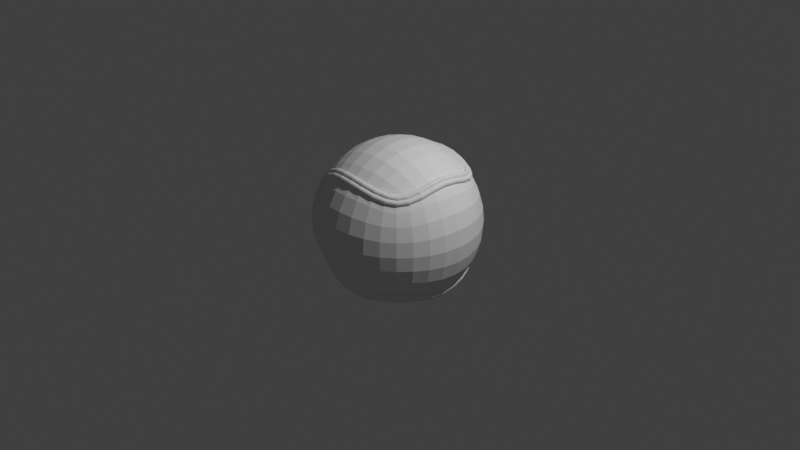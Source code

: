 # Source: ball.blend  (saved by Blender 3.0.42; exported with 4.5.12 LTS)
import bpy
from mathutils import Matrix  # noqa: F401  (used for matrix-valued properties, if any)

bpy.ops.wm.read_factory_settings(use_empty=True)
scene = bpy.context.scene
scene.name = 'Scene'

# ---- collections
col_collection = bpy.data.collections.new('Collection'); scene.collection.children.link(col_collection)

# ---- world
world_world = bpy.data.worlds.new('World'); scene.world = world_world
world_world.use_nodes = True; world_world.node_tree.nodes.clear()
_N = world_world.node_tree.nodes; _L = world_world.node_tree.links
n0 = _N.new('ShaderNodeOutputWorld'); n0.name = 'World Output'; n0.location = (300, 300)
n1 = _N.new('ShaderNodeBackground'); n1.name = 'Background'; n1.location = (10, 300)
n1.inputs[0].default_value = (0.05088, 0.05088, 0.05088, 1.0)
_L.new(n1.outputs[0], n0.inputs[0])
n0.is_active_output = True
world_world.color = (0.05088, 0.05088, 0.05088)
world_world.use_sun_shadow = False
world_world.sun_shadow_jitter_overblur = 0.0

# ---- cameras
cam_camera = bpy.data.cameras.new('Camera')
cam_camera.clip_end = 100.0
cam_camera.ortho_scale = 7.314

# ---- lights
light_light = bpy.data.lights.new('Light', 'POINT')
light_light.transmission_factor = 0.0
light_light.energy = 1000.0
light_light.shadow_soft_size = 0.1
light_light.shadow_maximum_resolution = 0.006
light_light.use_absolute_resolution = True

# ---- meshes
me_cubo = bpy.data.meshes.new('Cubo')
me_cubo.from_pydata([(-0.5294, 0.4144, -0.5294), (-0.5682, 0.2942, -0.5682), (-0.5954, 0.1523, -0.5954), (-0.6051, 3.798e-09, -0.6051), (-0.5954, -0.1523, -0.5954), (-0.5682, -0.2942, -0.5682), (-0.5294, -0.4144, -0.5294), (-0.5294, -0.4144, 0.5294), (-0.5682, -0.2942, 0.5682), (-0.5954, -0.1523, 0.5954), (-0.6051, -3.597e-09, 0.6051), (-0.5954, 0.1523, 0.5954), (-0.5682, 0.2942, 0.5682), (-0.5294, 0.4144, 0.5294), (0.5297, 0.5297, 0.4146), (0.5686, 0.5686, 0.2944), (0.5958, 0.5958, 0.1524), (0.6055, 0.6055, -1.335e-08), (0.5958, 0.5958, -0.1524), (0.5686, 0.5686, -0.2944), (0.5297, 0.5297, -0.4146), (0.5297, -0.5297, 0.4146), (0.5686, -0.5686, 0.2944), (0.5958, -0.5958, 0.1524), (0.6055, -0.6055, -1.335e-08), (0.5958, -0.5958, -0.1524), (0.5686, -0.5686, -0.2944), (0.5297, -0.5297, -0.4146), (-0.605, -0.4279, -0.4279), (-0.6605, -0.4528, -0.3013), (-0.6959, -0.4729, -0.1556), (-0.7079, -0.4806, -9.878e-09), (-0.6959, -0.4729, 0.1556), (-0.6605, -0.4528, 0.3013), (-0.605, -0.4279, 0.4279), (-0.6605, -0.3013, -0.4528), (-0.7294, -0.3163, -0.3163), (-0.7725, -0.3298, -0.1628), (-0.7871, -0.3354, 5.007e-09), (-0.7725, -0.3298, 0.1628), (-0.7294, -0.3163, 0.3163), (-0.6605, -0.3013, 0.4528), (-0.6959, -0.1556, -0.4729), (-0.7725, -0.1628, -0.3298), (-0.8212, -0.1697, -0.1697), (-0.8379, -0.1728, 2.479e-08), (-0.8212, -0.1697, 0.1697), (-0.7725, -0.1628, 0.3298), (-0.6959, -0.1556, 0.4729), (-0.7079, 8.432e-09, -0.4806), (-0.7871, 7.69e-09, -0.3354), (-0.8379, -1.327e-08, -0.1728), (-0.8556, -1.976e-08, 3.577e-08), (-0.8379, -1.717e-08, 0.1728), (-0.7871, -8.248e-09, 0.3354), (-0.7079, -6.193e-09, 0.4806), (-0.6959, 0.1556, -0.4729), (-0.7725, 0.1628, -0.3298), (-0.8212, 0.1697, -0.1697), (-0.8379, 0.1728, 3.401e-08), (-0.8212, 0.1697, 0.1697), (-0.7725, 0.1628, 0.3298), (-0.6959, 0.1556, 0.4729), (-0.6605, 0.3013, -0.4528), (-0.7294, 0.3163, -0.3163), (-0.7725, 0.3298, -0.1628), (-0.7871, 0.3354, 2.188e-08), (-0.7725, 0.3298, 0.1628), (-0.7294, 0.3163, 0.3163), (-0.6605, 0.3013, 0.4528), (-0.605, 0.4279, -0.4279), (-0.6605, 0.4528, -0.3013), (-0.6959, 0.4729, -0.1556), (-0.7079, 0.4806, -1.171e-09), (-0.6959, 0.4729, 0.1556), (-0.6605, 0.4528, 0.3013), (-0.605, 0.4279, 0.4279), (-0.4279, 0.6051, -0.4279), (-0.4529, 0.6606, -0.3014), (-0.473, 0.696, -0.1556), (-0.4807, 0.708, -1.339e-08), (-0.473, 0.696, 0.1556), (-0.4529, 0.6606, 0.3014), (-0.4279, 0.605, 0.4279), (-0.3014, 0.6607, -0.4529), (-0.3164, 0.7295, -0.3164), (-0.3299, 0.7727, -0.1628), (-0.3355, 0.7873, 1.667e-09), (-0.3299, 0.7727, 0.1628), (-0.3164, 0.7295, 0.3164), (-0.3014, 0.6607, 0.4529), (-0.1557, 0.6961, -0.4731), (-0.1628, 0.7728, -0.3299), (-0.1698, 0.8215, -0.1698), (-0.1728, 0.8383, 2.151e-08), (-0.1698, 0.8215, 0.1698), (-0.1628, 0.7728, 0.3299), (-0.1557, 0.6961, 0.4731), (1.06e-06, 0.7082, -0.4808), (-2.995e-06, 0.7875, -0.3355), (-6.725e-06, 0.8383, -0.1729), (-8.206e-06, 0.856, 3.563e-08), (-6.734e-06, 0.8383, 0.1729), (-3.025e-06, 0.7875, 0.3355), (1.032e-06, 0.7082, 0.4808), (0.1557, 0.6962, -0.4732), (0.1629, 0.7729, -0.33), (0.1698, 0.8217, -0.1698), (0.1729, 0.8384, 3.307e-08), (0.1698, 0.8217, 0.1698), (0.1629, 0.7729, 0.33), (0.1557, 0.6962, 0.4732), (0.3015, 0.6609, -0.4531), (0.3165, 0.7298, -0.3165), (0.33, 0.773, -0.1629), (0.3356, 0.7876, 1.916e-08), (0.33, 0.773, 0.1629), (0.3165, 0.7298, 0.3165), (0.3015, 0.6609, 0.4531), (0.4281, 0.6053, -0.4281), (0.4531, 0.6609, -0.3015), (0.4732, 0.6963, -0.1557), (0.4809, 0.7084, -1.963e-09), (0.4732, 0.6963, 0.1557), (0.4531, 0.6609, 0.3015), (0.4281, 0.6053, 0.4281), (0.6054, 0.4282, -0.4282), (0.661, 0.4532, -0.3016), (0.6964, 0.4733, -0.1557), (0.7085, 0.481, -1.233e-08), (0.6964, 0.4733, 0.1557), (0.661, 0.4532, 0.3016), (0.6054, 0.4282, 0.4282), (0.661, 0.3016, -0.4532), (0.73, 0.3166, -0.3166), (0.7732, 0.3301, -0.1629), (0.7878, 0.3357, 2.686e-09), (0.7732, 0.3301, 0.1629), (0.73, 0.3166, 0.3166), (0.661, 0.3016, 0.4532), (0.6964, 0.1557, -0.4733), (0.7732, 0.1629, -0.3301), (0.822, 0.1699, -0.1699), (0.8387, 0.1729, 2.256e-08), (0.822, 0.1699, 0.1699), (0.7732, 0.1629, 0.3301), (0.6964, 0.1557, 0.4733), (0.7085, -2.324e-08, -0.481), (0.7878, -3.207e-08, -0.3357), (0.8387, -2.561e-08, -0.1729), (0.8564, -2.112e-08, 3.738e-08), (0.8387, -1.236e-08, 0.1729), (0.7878, 2.653e-09, 0.3357), (0.7085, 8.01e-09, 0.481), (0.6964, -0.1557, -0.4733), (0.7732, -0.1629, -0.3301), (0.822, -0.1699, -0.1699), (0.8387, -0.1729, 3.558e-08), (0.822, -0.1699, 0.1699), (0.7732, -0.1629, 0.3301), (0.6964, -0.1557, 0.4733), (0.661, -0.3016, -0.4532), (0.73, -0.3166, -0.3166), (0.7732, -0.3301, -0.1629), (0.7878, -0.3357, 1.958e-08), (0.7732, -0.3301, 0.1629), (0.73, -0.3166, 0.3166), (0.661, -0.3016, 0.4532), (0.6054, -0.4282, -0.4282), (0.661, -0.4532, -0.3016), (0.6964, -0.4733, -0.1557), (0.7085, -0.481, 9.891e-11), (0.6964, -0.4733, 0.1557), (0.661, -0.4532, 0.3016), (0.6054, -0.4282, 0.4282), (0.4281, -0.6053, -0.4281), (0.4531, -0.6609, -0.3015), (0.4732, -0.6963, -0.1557), (0.4809, -0.7084, -1.253e-08), (0.4732, -0.6963, 0.1557), (0.4531, -0.6609, 0.3015), (0.4281, -0.6053, 0.4281), (0.3015, -0.6609, -0.4531), (0.3165, -0.7298, -0.3165), (0.33, -0.773, -0.1629), (0.3356, -0.7876, 2.275e-09), (0.33, -0.773, 0.1629), (0.3165, -0.7298, 0.3165), (0.3015, -0.6609, 0.4531), (0.1557, -0.6962, -0.4732), (0.1629, -0.7729, -0.33), (0.1698, -0.8217, -0.1698), (0.1729, -0.8384, 2.183e-08), (0.1698, -0.8217, 0.1698), (0.1629, -0.7729, 0.33), (0.1557, -0.6962, 0.4732), (1.02e-06, -0.7082, -0.4808), (-3.045e-06, -0.7875, -0.3355), (-6.755e-06, -0.8383, -0.1729), (-8.225e-06, -0.856, 3.563e-08), (-6.745e-06, -0.8383, 0.1729), (-3.014e-06, -0.7875, 0.3355), (1.047e-06, -0.7082, 0.4808), (-0.1557, -0.6961, -0.4731), (-0.1628, -0.7728, -0.3299), (-0.1698, -0.8215, -0.1698), (-0.1728, -0.8383, 3.274e-08), (-0.1698, -0.8215, 0.1698), (-0.1628, -0.7728, 0.3299), (-0.1557, -0.6961, 0.4731), (-0.3014, -0.6607, -0.4529), (-0.3164, -0.7295, -0.3164), (-0.3299, -0.7727, -0.1628), (-0.3355, -0.7873, 1.855e-08), (-0.3299, -0.7727, 0.1628), (-0.3164, -0.7295, 0.3164), (-0.3014, -0.6607, 0.4529), (-0.4279, -0.6051, -0.4279), (-0.4529, -0.6606, -0.3014), (-0.473, -0.696, -0.1556), (-0.4807, -0.708, -2.71e-09), (-0.473, -0.696, 0.1556), (-0.4529, -0.6606, 0.3014), (-0.4311, -0.6199, 0.4093), (-0.4279, 0.4279, -0.6051), (-0.3014, 0.4529, -0.6607), (-0.1557, 0.4731, -0.6961), (1.036e-06, 0.4808, -0.7082), (0.1557, 0.4732, -0.6962), (0.3015, 0.4531, -0.6609), (0.4281, 0.4281, -0.6053), (-0.4529, 0.3014, -0.6606), (-0.3164, 0.3164, -0.7295), (-0.1628, 0.3299, -0.7728), (-3.028e-06, 0.3355, -0.7875), (0.1629, 0.33, -0.7729), (0.3165, 0.3165, -0.7298), (0.4531, 0.3015, -0.6609), (-0.473, 0.1556, -0.696), (-0.3299, 0.1628, -0.7727), (-0.1698, 0.1698, -0.8215), (-6.75e-06, 0.1729, -0.8383), (0.1698, 0.1698, -0.8217), (0.33, 0.1629, -0.773), (0.4733, 0.1557, -0.6963), (-0.4807, -9.96e-09, -0.708), (-0.3355, -1.679e-08, -0.7873), (-0.1728, -1.402e-08, -0.8383), (-8.216e-06, -1.332e-08, -0.856), (0.1729, -8.419e-09, -0.8384), (0.3356, -1e-09, -0.7876), (0.4809, -3.093e-09, -0.7084), (-0.473, -0.1556, -0.696), (-0.3299, -0.1628, -0.7727), (-0.1698, -0.1698, -0.8215), (-6.731e-06, -0.1729, -0.8383), (0.1698, -0.1698, -0.8217), (0.33, -0.1629, -0.773), (0.4733, -0.1557, -0.6963), (-0.4529, -0.3014, -0.6606), (-0.3164, -0.3164, -0.7295), (-0.1628, -0.3299, -0.7728), (-3.008e-06, -0.3355, -0.7875), (0.1629, -0.33, -0.7729), (0.3165, -0.3165, -0.7298), (0.4531, -0.3015, -0.6609), (-0.4279, -0.4279, -0.6051), (-0.3014, -0.4529, -0.6607), (-0.1557, -0.4731, -0.6961), (1.039e-06, -0.4808, -0.7082), (0.1557, -0.4732, -0.6962), (0.3015, -0.4531, -0.6609), (0.4281, -0.4281, -0.6053), (0.4281, 0.4281, 0.6053), (0.3015, 0.4531, 0.6609), (0.1557, 0.4732, 0.6962), (1.041e-06, 0.4808, 0.7082), (-0.1557, 0.4731, 0.6961), (-0.3014, 0.4529, 0.6607), (-0.4279, 0.4279, 0.605), (0.4531, 0.3015, 0.6609), (0.3165, 0.3165, 0.7298), (0.1629, 0.33, 0.7729), (-3.008e-06, 0.3355, 0.7875), (-0.1628, 0.3299, 0.7728), (-0.3164, 0.3164, 0.7295), (-0.4529, 0.3014, 0.6606), (0.4732, 0.1557, 0.6963), (0.33, 0.1629, 0.773), (0.1698, 0.1698, 0.8217), (-6.73e-06, 0.1729, 0.8383), (-0.1698, 0.1698, 0.8215), (-0.3299, 0.1628, 0.7727), (-0.473, 0.1556, 0.696), (0.4809, -1.204e-08, 0.7084), (0.3356, -2.445e-08, 0.7876), (0.1729, -2.557e-08, 0.8384), (-8.216e-06, -2.186e-08, 0.856), (-0.1728, -1.402e-08, 0.8383), (-0.3355, -8.485e-10, 0.7873), (-0.4807, -2.877e-09, 0.708), (0.4732, -0.1557, 0.6963), (0.33, -0.1629, 0.773), (0.1698, -0.1698, 0.8217), (-6.75e-06, -0.1729, 0.8383), (-0.1698, -0.1698, 0.8215), (-0.3299, -0.1628, 0.7727), (-0.473, -0.1556, 0.696), (0.4531, -0.3015, 0.6609), (0.3165, -0.3165, 0.7298), (0.1629, -0.33, 0.7729), (-3.036e-06, -0.3355, 0.7875), (-0.1628, -0.3299, 0.7728), (-0.3164, -0.3164, 0.7295), (-0.4529, -0.3014, 0.6606), (0.4281, -0.4281, 0.6053), (0.3015, -0.4531, 0.6609), (0.1557, -0.4732, 0.6962), (1.036e-06, -0.4808, 0.7082), (-0.1557, -0.4731, 0.6961), (-0.3014, -0.4529, 0.6607), (-0.4279, -0.4279, 0.605), (-0.4568, -0.5606, -0.4575), (-0.5031, -0.4761, -0.5024), (-0.4568, -0.5607, 0.4575), (-0.5031, -0.4762, 0.5024), (-0.4568, 0.5607, -0.4575), (-0.5031, 0.4762, -0.5024), (-0.4568, 0.5607, 0.4575), (-0.5031, 0.4762, 0.5024), (0.457, -0.4577, -0.561), (0.5034, -0.5027, -0.4765), (0.457, -0.4577, 0.561), (0.5034, -0.5027, 0.4765), (0.457, 0.4577, -0.561), (0.5034, 0.5027, -0.4765), (0.457, 0.4577, 0.561), (0.5034, 0.5027, 0.4765), (-0.4948, -0.5688, -0.4049), (-0.5751, -0.487, -0.4053), (-0.54, -0.6015, -0.281), (-0.6193, -0.5184, -0.2827), (-0.5556, -0.6346, -0.144), (-0.6367, -0.5533, -0.1438), (-0.5579, -0.6488, 2.21e-06), (-0.6397, -0.5682, 2.373e-06), (-0.5557, -0.6346, 0.144), (-0.6367, -0.5533, 0.1438), (-0.5399, -0.6015, 0.2809), (-0.6192, -0.5185, 0.2827), (-0.4947, -0.5689, 0.4048), (-0.5751, -0.4871, 0.4052), (-0.4947, 0.5689, 0.4048), (-0.5751, 0.4871, 0.4052), (-0.5399, 0.6015, 0.2809), (-0.6192, 0.5185, 0.2827), (-0.5557, 0.6346, 0.144), (-0.6367, 0.5533, 0.1438), (-0.5579, 0.6488, -6.517e-09), (-0.6398, 0.5682, -1.987e-09), (-0.5557, 0.6346, -0.144), (-0.6367, 0.5533, -0.1438), (-0.5399, 0.6015, -0.2809), (-0.6192, 0.5185, -0.2827), (-0.4947, 0.5689, -0.4048), (-0.5751, 0.4871, -0.4052), (0.405, 0.4948, -0.5694), (0.4055, 0.5748, -0.4881), (0.2802, 0.5435, -0.5992), (0.283, 0.6217, -0.5161), (0.1434, 0.5639, -0.6279), (0.1443, 0.6435, -0.5458), (8.274e-07, 0.5635, -0.6443), (8.36e-07, 0.6443, -0.5635), (-0.1443, 0.5458, -0.6433), (-0.1434, 0.6278, -0.5638), (-0.2829, 0.5159, -0.6215), (-0.2802, 0.599, -0.5433), (-0.4053, 0.4879, -0.5745), (-0.4048, 0.5691, -0.4946), (-0.4053, 0.4879, 0.5745), (-0.4048, 0.5691, 0.4946), (-0.2829, 0.5159, 0.6215), (-0.2802, 0.599, 0.5433), (-0.1443, 0.5458, 0.6433), (-0.1434, 0.6278, 0.5638), (8.204e-07, 0.5635, 0.6443), (8.171e-07, 0.6443, 0.5635), (0.1434, 0.5639, 0.6279), (0.1443, 0.6435, 0.5458), (0.2802, 0.5435, 0.5992), (0.283, 0.6217, 0.5161), (0.405, 0.4948, 0.5694), (0.4055, 0.5748, 0.4881), (0.495, -0.4051, -0.5693), (0.5755, -0.4055, -0.4875), (0.5403, -0.2811, -0.6019), (0.6197, -0.2829, -0.5188), (0.556, -0.1441, -0.635), (0.6371, -0.1439, -0.5537), (0.5583, -2.696e-07, -0.6492), (0.6402, -2.962e-07, -0.5686), (0.556, 0.1441, -0.635), (0.6371, 0.1439, -0.5537), (0.5403, 0.2811, -0.6019), (0.6197, 0.2829, -0.5188), (0.495, 0.4051, -0.5693), (0.5755, 0.4055, -0.4875), (0.495, 0.4051, 0.5693), (0.5754, 0.4055, 0.4875), (0.5403, 0.2811, 0.6019), (0.6197, 0.2829, 0.5188), (0.556, 0.1441, 0.635), (0.6371, 0.1439, 0.5537), (0.5583, 1.716e-09, 0.6492), (0.6402, 9.472e-09, 0.5686), (0.556, -0.1441, 0.635), (0.6371, -0.1439, 0.5537), (0.5403, -0.2811, 0.6019), (0.6197, -0.2829, 0.5188), (0.495, -0.4051, 0.5693), (0.5754, -0.4055, 0.4875), (-0.4052, -0.4879, -0.5745), (-0.4047, -0.5691, -0.4946), (-0.2829, -0.516, -0.6215), (-0.2801, -0.599, -0.5433), (-0.1443, -0.5458, -0.6433), (-0.1434, -0.6278, -0.5638), (2.711e-06, -0.5635, -0.6443), (2.704e-06, -0.6443, -0.5635), (0.1434, -0.5639, -0.6279), (0.1444, -0.6434, -0.5459), (0.2802, -0.5435, -0.5992), (0.283, -0.6217, -0.5161), (0.405, -0.4948, -0.5694), (0.4055, -0.5748, -0.4881), (0.405, -0.4948, 0.5694), (0.4055, -0.5748, 0.4881), (0.2802, -0.5435, 0.5992), (0.283, -0.6217, 0.5161), (0.1434, -0.5639, 0.6279), (0.1443, -0.6435, 0.5458), (7.502e-07, -0.5635, 0.6443), (7.54e-07, -0.6443, 0.5635), (-0.1443, -0.5458, 0.6433), (-0.1434, -0.6278, 0.5638), (-0.2829, -0.5159, 0.6215), (-0.2802, -0.599, 0.5433), (-0.4053, -0.4879, 0.5745), (-0.4048, -0.5691, 0.4946), (-0.4056, -0.5506, 0.5145), (-0.4059, -0.5155, 0.5494), (-0.2826, -0.5442, 0.597), (-0.2813, -0.58, 0.563), (-0.1443, -0.5738, 0.6184), (-0.1438, -0.6091, 0.5839), (7.011e-08, -0.6259, 0.5839), (-7.381e-08, -0.5912, 0.619), (0.144, -0.5912, 0.6021), (0.1444, -0.6254, 0.5665), (0.2817, -0.5703, 0.573), (0.2828, -0.6039, 0.5369), (0.406, -0.5565, 0.5084), (0.4059, -0.522, 0.5439), (0.4059, -0.522, -0.5439), (0.406, -0.5565, -0.5084), (0.2828, -0.6039, -0.5369), (0.2817, -0.5703, -0.573), (0.144, -0.5912, -0.6021), (0.1444, -0.6254, -0.5665), (1.888e-06, -0.5912, -0.619), (2.026e-06, -0.6259, -0.5839), (-0.1438, -0.6091, -0.5839), (-0.1443, -0.5739, -0.6184), (-0.2825, -0.5443, -0.597), (-0.2812, -0.58, -0.563), (-0.4059, -0.5155, -0.5494), (-0.4055, -0.5506, -0.5146), (0.4934, -0.493, 0.4966), (0.4729, -0.4731, 0.5345), (0.5224, -0.406, 0.5435), (0.5571, -0.406, 0.5079), (0.6016, -0.2829, 0.5396), (0.5675, -0.2823, 0.5757), (0.5838, -0.1443, 0.6095), (0.6186, -0.1442, 0.5742), (0.5864, 3.5e-09, 0.624), (0.6215, 6.977e-09, 0.589), (0.6186, 0.1442, 0.5742), (0.5838, 0.1443, 0.6095), (0.5675, 0.2823, 0.5757), (0.6016, 0.2829, 0.5396), (0.5224, 0.406, 0.5435), (0.5571, 0.406, 0.5079), (0.5224, 0.406, -0.5435), (0.5571, 0.406, -0.5079), (0.5675, 0.2823, -0.5757), (0.6016, 0.2829, -0.5396), (0.6186, 0.1442, -0.5742), (0.5838, 0.1443, -0.6095), (0.5864, -2.797e-07, -0.624), (0.6215, -2.909e-07, -0.589), (0.5838, -0.1443, -0.6095), (0.6186, -0.1442, -0.5742), (0.6016, -0.2829, -0.5396), (0.5675, -0.2823, -0.5757), (0.5224, -0.406, -0.5435), (0.5571, -0.406, -0.5079), (0.4934, -0.493, -0.4966), (0.4729, -0.4731, -0.5345), (0.4729, 0.4731, 0.5345), (0.4934, 0.493, 0.4966), (0.406, 0.5565, 0.5084), (0.4059, 0.522, 0.5439), (0.2817, 0.5703, 0.573), (0.2828, 0.6039, 0.5369), (0.144, 0.5912, 0.6021), (0.1444, 0.6254, 0.5665), (1.352e-07, 0.6259, 0.5839), (-5.704e-09, 0.5912, 0.619), (-0.1443, 0.5738, 0.6184), (-0.1438, 0.6091, 0.5839), (-0.2813, 0.58, 0.563), (-0.2826, 0.5442, 0.597), (-0.4059, 0.5155, 0.5494), (-0.4056, 0.5506, 0.5145), (-0.4056, 0.5506, -0.5145), (-0.4059, 0.5155, -0.5494), (-0.2826, 0.5442, -0.597), (-0.2813, 0.58, -0.563), (-0.1443, 0.5738, -0.6185), (-0.1438, 0.6091, -0.5839), (1.511e-07, 0.6259, -0.5839), (5.093e-09, 0.5912, -0.619), (0.144, 0.5912, -0.6021), (0.1444, 0.6254, -0.5665), (0.2817, 0.5703, -0.573), (0.2828, 0.6039, -0.5369), (0.406, 0.5565, -0.5084), (0.4059, 0.522, -0.5439), (0.4934, 0.493, -0.4966), (0.4729, 0.4731, -0.5345), (-0.4892, 0.5038, -0.489), (-0.4683, 0.5416, -0.4687), (-0.5148, 0.5502, -0.4056), (-0.5498, 0.5149, -0.4059), (-0.5944, 0.5468, -0.2827), (-0.5599, 0.5825, -0.2818), (-0.5761, 0.6161, -0.1442), (-0.6113, 0.5812, -0.1442), (-0.5786, 0.6304, -2.84e-09), (-0.6141, 0.5959, -3.474e-10), (-0.6113, 0.5812, 0.1442), (-0.5761, 0.6161, 0.1442), (-0.5599, 0.5825, 0.2818), (-0.5944, 0.5468, 0.2827), (-0.5148, 0.5502, 0.4056), (-0.5498, 0.5149, 0.4059), (-0.4892, 0.5038, 0.489), (-0.4683, 0.5416, 0.4687), (-0.4892, -0.5038, 0.489), (-0.4683, -0.5416, 0.4687), (-0.5148, -0.5502, 0.4056), (-0.5498, -0.5149, 0.4059), (-0.5944, -0.5468, 0.2827), (-0.5599, -0.5825, 0.2818), (-0.5761, -0.6161, 0.1442), (-0.6113, -0.5812, 0.1442), (-0.5786, -0.6304, 2.256e-06), (-0.6141, -0.5959, 2.327e-06), (-0.6113, -0.5812, -0.1442), (-0.5761, -0.6161, -0.1442), (-0.5599, -0.5825, -0.2818), (-0.5944, -0.5467, -0.2827), (-0.5149, -0.5501, -0.4056), (-0.5499, -0.5148, -0.4059), (-0.4893, -0.5037, -0.489), (-0.4684, -0.5415, -0.4687), (0.4782, -0.4783, 0.5246), (0.4885, -0.4882, 0.5057), (0.4885, 0.4882, -0.5057), (0.4782, 0.4783, -0.5246), (-0.2816, -0.5713, 0.5712), (-0.2822, -0.5536, 0.5881), (0.1441, -0.6001, 0.5928), (0.1443, -0.6171, 0.5751), (0.1441, -0.6001, -0.5928), (0.1443, -0.6171, -0.5751), (-0.2815, -0.5714, -0.5712), (-0.2822, -0.5536, -0.5881), (-0.2822, 0.5536, 0.5881), (-0.2816, 0.5713, 0.5712), (-0.144, 0.6005, 0.5923), (-0.1442, 0.583, 0.6094), (-0.4058, 0.5246, 0.5403), (-0.4056, 0.5421, 0.5229), (-0.2822, 0.5536, -0.5881), (-0.2816, 0.5713, -0.5712), (0.1443, 0.6171, -0.5751), (0.1441, 0.6001, -0.5928), (-0.5846, 0.6076, -0.1442), (-0.6021, 0.5903, -0.1442), (-0.5854, 0.5561, 0.2824), (-0.5682, 0.5739, 0.282), (0.5934, -0.2828, 0.5484), (0.5764, -0.2824, 0.5663), (0.5487, -0.406, 0.5165), (0.5314, -0.406, 0.5342), (0.5929, -0.1443, 0.6003), (0.6102, -0.1442, 0.5827), (0.5934, 0.2828, 0.5484), (0.5764, 0.2824, 0.5663), (0.5314, 0.406, -0.5342), (0.5487, 0.406, -0.5165), (0.5956, -2.826e-07, -0.6148), (0.613, -2.882e-07, -0.5975), (0.4782, -0.4783, -0.5246), (0.4885, -0.4882, -0.5057), (0.5487, -0.406, -0.5165), (0.5314, -0.406, -0.5342), (0.2825, 0.5958, 0.5456), (0.282, 0.5791, 0.5636), (-0.5682, -0.5739, 0.282), (-0.5854, -0.5561, 0.2824), (-0.5407, -0.5241, 0.4058), (-0.5232, -0.5417, 0.4057), (-0.6021, -0.5903, 0.1442), (-0.5846, -0.6076, 0.1442), (-0.5683, -0.5738, -0.2821), (-0.5854, -0.5561, -0.2825), (-0.4058, -0.5246, 0.5403), (-0.4056, -0.5421, 0.5229), (-0.4734, -0.5325, 0.4736), (-0.4838, -0.5136, 0.4837), (-3.616e-08, -0.6003, 0.6098), (3.527e-08, -0.6175, 0.5924), (-0.144, -0.6005, 0.5923), (-0.1442, -0.583, 0.6094), (0.406, -0.5482, 0.5169), (0.4059, -0.531, 0.5346), (0.282, -0.5791, 0.5636), (0.2825, -0.5958, 0.5456), (0.282, -0.5791, -0.5636), (0.2825, -0.5958, -0.5456), (0.406, -0.5482, -0.5169), (0.4059, -0.531, -0.5346), (-0.1442, -0.5831, -0.6094), (-0.1439, -0.6006, -0.5922), (1.924e-06, -0.6003, -0.6098), (1.993e-06, -0.6175, -0.5924), (-0.4058, -0.5246, -0.5404), (-0.4056, -0.5421, -0.523), (0.5929, 0.1443, 0.6003), (0.6102, 0.1442, 0.5827), (0.613, 6.135e-09, 0.5975), (0.5956, 4.409e-09, 0.6148), (0.5314, 0.406, 0.5342), (0.5487, 0.406, 0.5165), (0.6102, 0.1442, -0.5827), (0.5929, 0.1443, -0.6003), (0.5764, 0.2824, -0.5663), (0.5934, 0.2828, -0.5484), (0.5764, -0.2824, -0.5663), (0.5934, -0.2828, -0.5484), (0.6102, -0.1442, -0.5827), (0.5929, -0.1443, -0.6003), (0.4059, 0.531, 0.5346), (0.406, 0.5482, 0.5169), (0.4885, 0.4882, 0.5057), (0.4782, 0.4783, 0.5246), (1.011e-07, 0.6175, 0.5924), (3.114e-08, 0.6003, 0.6098), (0.1441, 0.6001, 0.5928), (0.1443, 0.6171, 0.5751), (-0.4058, 0.5246, -0.5403), (-0.4056, 0.5421, -0.5229), (-0.4734, 0.5325, -0.4736), (-0.4838, 0.5136, -0.4837), (1.158e-07, 0.6175, -0.5924), (4.329e-08, 0.6003, -0.6098), (-0.144, 0.6005, -0.5923), (-0.1442, 0.583, -0.6094), (0.4059, 0.531, -0.5346), (0.406, 0.5482, -0.5169), (0.282, 0.5791, -0.5636), (0.2825, 0.5958, -0.5456), (-0.5854, 0.5561, -0.2824), (-0.5682, 0.5739, -0.282), (-0.5232, 0.5417, -0.4057), (-0.5407, 0.5241, -0.4058), (-0.5846, 0.6076, 0.1442), (-0.6021, 0.5903, 0.1442), (-0.6048, 0.6049, -9.989e-10), (-0.5872, 0.6221, -2.237e-09), (-0.4734, 0.5325, 0.4736), (-0.4838, 0.5136, 0.4837), (-0.5232, 0.5417, 0.4057), (-0.5407, 0.5241, 0.4058), (-0.6021, -0.5903, -0.1442), (-0.5846, -0.6076, -0.1442), (-0.5872, -0.6221, 2.273e-06), (-0.6048, -0.6049, 2.309e-06), (-0.4734, -0.5324, -0.4736), (-0.4838, -0.5136, -0.4837), (-0.5408, -0.524, -0.4059), (-0.5233, -0.5416, -0.4057)], [], [(28, 29, 36, 35), (29, 30, 37, 36), (30, 31, 38, 37), (31, 32, 39, 38), (32, 33, 40, 39), (33, 34, 41, 40), (35, 36, 43, 42), (36, 37, 44, 43), (37, 38, 45, 44), (38, 39, 46, 45), (39, 40, 47, 46), (40, 41, 48, 47), (42, 43, 50, 49), (43, 44, 51, 50), (44, 45, 52, 51), (45, 46, 53, 52), (46, 47, 54, 53), (47, 48, 55, 54), (49, 50, 57, 56), (50, 51, 58, 57), (51, 52, 59, 58), (52, 53, 60, 59), (53, 54, 61, 60), (54, 55, 62, 61), (56, 57, 64, 63), (57, 58, 65, 64), (58, 59, 66, 65), (59, 60, 67, 66), (60, 61, 68, 67), (61, 62, 69, 68), (63, 64, 71, 70), (64, 65, 72, 71), (65, 66, 73, 72), (66, 67, 74, 73), (67, 68, 75, 74), (68, 69, 76, 75), (423, 217, 338, 322), (218, 219, 342, 340), (219, 220, 344, 342), (220, 221, 346, 344), (221, 222, 348, 346), (222, 223, 350, 348), (354, 352, 83, 82), (321, 7, 325, 448), (34, 7, 8, 41), (41, 8, 9, 48), (48, 9, 10, 55), (55, 10, 11, 62), (62, 11, 12, 69), (69, 12, 13, 76), (352, 328, 381, 83), (356, 354, 82, 81), (358, 356, 81, 80), (360, 358, 80, 79), (362, 360, 79, 78), (364, 362, 78, 77), (368, 366, 230, 229), (326, 364, 77, 379), (1, 63, 70, 0), (2, 56, 63, 1), (3, 49, 56, 2), (4, 42, 49, 3), (5, 35, 42, 4), (6, 28, 35, 5), (77, 78, 85, 84), (78, 79, 86, 85), (79, 80, 87, 86), (80, 81, 88, 87), (81, 82, 89, 88), (82, 83, 90, 89), (84, 85, 92, 91), (85, 86, 93, 92), (86, 87, 94, 93), (87, 88, 95, 94), (88, 89, 96, 95), (89, 90, 97, 96), (91, 92, 99, 98), (92, 93, 100, 99), (93, 94, 101, 100), (94, 95, 102, 101), (95, 96, 103, 102), (96, 97, 104, 103), (98, 99, 106, 105), (99, 100, 107, 106), (100, 101, 108, 107), (101, 102, 109, 108), (102, 103, 110, 109), (103, 104, 111, 110), (105, 106, 113, 112), (106, 107, 114, 113), (107, 108, 115, 114), (108, 109, 116, 115), (109, 110, 117, 116), (110, 111, 118, 117), (112, 113, 120, 119), (113, 114, 121, 120), (114, 115, 122, 121), (115, 116, 123, 122), (116, 117, 124, 123), (117, 118, 125, 124), (380, 329, 13, 279), (70, 71, 363, 365), (71, 72, 361, 363), (72, 73, 359, 361), (73, 74, 357, 359), (74, 75, 355, 357), (75, 76, 353, 355), (272, 394, 330, 434), (384, 382, 278, 277), (386, 384, 277, 276), (388, 386, 276, 275), (390, 388, 275, 274), (392, 390, 274, 273), (265, 396, 394, 272), (14, 337, 409, 132), (124, 125, 14, 15), (123, 124, 15, 16), (122, 123, 16, 17), (121, 122, 17, 18), (120, 121, 18, 19), (119, 120, 19, 20), (335, 20, 126, 407), (370, 368, 229, 228), (372, 370, 228, 227), (374, 372, 227, 226), (376, 374, 226, 225), (378, 376, 225, 224), (382, 380, 279, 278), (126, 127, 134, 133), (127, 128, 135, 134), (128, 129, 136, 135), (129, 130, 137, 136), (130, 131, 138, 137), (131, 132, 139, 138), (133, 134, 141, 140), (134, 135, 142, 141), (135, 136, 143, 142), (136, 137, 144, 143), (137, 138, 145, 144), (138, 139, 146, 145), (140, 141, 148, 147), (141, 142, 149, 148), (142, 143, 150, 149), (143, 144, 151, 150), (144, 145, 152, 151), (145, 146, 153, 152), (147, 148, 155, 154), (148, 149, 156, 155), (149, 150, 157, 156), (150, 151, 158, 157), (151, 152, 159, 158), (152, 153, 160, 159), (154, 155, 162, 161), (155, 156, 163, 162), (156, 157, 164, 163), (157, 158, 165, 164), (158, 159, 166, 165), (159, 160, 167, 166), (161, 162, 169, 168), (162, 163, 170, 169), (163, 164, 171, 170), (164, 165, 172, 171), (165, 166, 173, 172), (166, 167, 174, 173), (336, 392, 273, 408), (20, 19, 127, 126), (19, 18, 128, 127), (18, 17, 129, 128), (17, 16, 130, 129), (16, 15, 131, 130), (15, 14, 132, 131), (217, 218, 340, 338), (410, 280, 287, 412), (412, 287, 294, 414), (414, 294, 301, 416), (416, 301, 308, 418), (418, 308, 315, 420), (266, 267, 424, 422), (21, 333, 437, 181), (173, 174, 21, 22), (172, 173, 22, 23), (171, 172, 23, 24), (170, 171, 24, 25), (169, 170, 25, 26), (168, 169, 26, 27), (331, 27, 175, 435), (258, 398, 396, 265), (251, 400, 398, 258), (244, 402, 400, 251), (237, 404, 402, 244), (230, 406, 404, 237), (408, 273, 280, 410), (175, 176, 183, 182), (176, 177, 184, 183), (177, 178, 185, 184), (178, 179, 186, 185), (179, 180, 187, 186), (180, 181, 188, 187), (182, 183, 190, 189), (183, 184, 191, 190), (184, 185, 192, 191), (185, 186, 193, 192), (186, 187, 194, 193), (187, 188, 195, 194), (189, 190, 197, 196), (190, 191, 198, 197), (191, 192, 199, 198), (192, 193, 200, 199), (193, 194, 201, 200), (194, 195, 202, 201), (196, 197, 204, 203), (197, 198, 205, 204), (198, 199, 206, 205), (199, 200, 207, 206), (200, 201, 208, 207), (201, 202, 209, 208), (203, 204, 211, 210), (204, 205, 212, 211), (205, 206, 213, 212), (206, 207, 214, 213), (207, 208, 215, 214), (208, 209, 216, 215), (210, 211, 218, 217), (211, 212, 219, 218), (212, 213, 220, 219), (213, 214, 221, 220), (214, 215, 222, 221), (215, 216, 223, 222), (420, 315, 436, 332), (27, 26, 176, 175), (26, 25, 177, 176), (25, 24, 178, 177), (24, 23, 179, 178), (23, 22, 180, 179), (22, 21, 181, 180), (366, 334, 406, 230), (316, 317, 440, 438), (317, 318, 442, 440), (318, 319, 444, 442), (319, 320, 446, 444), (320, 321, 448, 446), (446, 448, 451, 452), (351, 325, 7, 34), (349, 351, 34, 33), (347, 349, 33, 32), (345, 347, 32, 31), (343, 345, 31, 30), (341, 343, 30, 29), (339, 341, 29, 28), (223, 449, 324, 350), (267, 268, 426, 424), (268, 269, 428, 426), (269, 270, 430, 428), (270, 271, 432, 430), (271, 272, 434, 432), (315, 316, 438, 436), (224, 225, 232, 231), (225, 226, 233, 232), (226, 227, 234, 233), (227, 228, 235, 234), (228, 229, 236, 235), (229, 230, 237, 236), (231, 232, 239, 238), (232, 233, 240, 239), (233, 234, 241, 240), (234, 235, 242, 241), (235, 236, 243, 242), (236, 237, 244, 243), (238, 239, 246, 245), (239, 240, 247, 246), (240, 241, 248, 247), (241, 242, 249, 248), (242, 243, 250, 249), (243, 244, 251, 250), (245, 246, 253, 252), (246, 247, 254, 253), (247, 248, 255, 254), (248, 249, 256, 255), (249, 250, 257, 256), (250, 251, 258, 257), (252, 253, 260, 259), (253, 254, 261, 260), (254, 255, 262, 261), (255, 256, 263, 262), (256, 257, 264, 263), (257, 258, 265, 264), (259, 260, 267, 266), (260, 261, 268, 267), (261, 262, 269, 268), (262, 263, 270, 269), (263, 264, 271, 270), (264, 265, 272, 271), (0, 70, 365, 327), (379, 77, 84, 377), (377, 84, 91, 375), (375, 91, 98, 373), (373, 98, 105, 371), (371, 105, 112, 369), (369, 112, 119, 367), (367, 119, 20, 335), (407, 126, 133, 405), (405, 133, 140, 403), (403, 140, 147, 401), (401, 147, 154, 399), (399, 154, 161, 397), (397, 161, 168, 395), (395, 168, 27, 331), (435, 175, 182, 433), (433, 182, 189, 431), (431, 189, 196, 429), (429, 196, 203, 427), (427, 203, 210, 425), (425, 210, 217, 423), (323, 339, 28, 6), (5, 259, 266, 6), (4, 252, 259, 5), (3, 245, 252, 4), (2, 238, 245, 3), (1, 231, 238, 2), (0, 224, 231, 1), (273, 274, 281, 280), (274, 275, 282, 281), (275, 276, 283, 282), (276, 277, 284, 283), (277, 278, 285, 284), (278, 279, 286, 285), (280, 281, 288, 287), (281, 282, 289, 288), (282, 283, 290, 289), (283, 284, 291, 290), (284, 285, 292, 291), (285, 286, 293, 292), (287, 288, 295, 294), (288, 289, 296, 295), (289, 290, 297, 296), (290, 291, 298, 297), (291, 292, 299, 298), (292, 293, 300, 299), (294, 295, 302, 301), (295, 296, 303, 302), (296, 297, 304, 303), (297, 298, 305, 304), (298, 299, 306, 305), (299, 300, 307, 306), (301, 302, 309, 308), (302, 303, 310, 309), (303, 304, 311, 310), (304, 305, 312, 311), (305, 306, 313, 312), (306, 307, 314, 313), (308, 309, 316, 315), (309, 310, 317, 316), (310, 311, 318, 317), (311, 312, 319, 318), (312, 313, 320, 319), (313, 314, 321, 320), (125, 393, 337, 14), (118, 391, 393, 125), (111, 389, 391, 118), (104, 387, 389, 111), (97, 385, 387, 104), (90, 383, 385, 97), (83, 381, 383, 90), (76, 13, 329, 353), (279, 13, 12, 286), (286, 12, 11, 293), (293, 11, 10, 300), (300, 10, 9, 307), (307, 9, 8, 314), (314, 8, 7, 321), (327, 378, 224, 0), (216, 447, 449, 223), (209, 445, 447, 216), (202, 443, 445, 209), (195, 441, 443, 202), (188, 439, 441, 195), (181, 437, 439, 188), (174, 421, 333, 21), (167, 419, 421, 174), (160, 417, 419, 167), (153, 415, 417, 160), (146, 413, 415, 153), (139, 411, 413, 146), (132, 409, 411, 139), (621, 672, 516, 514), (322, 338, 574, 577), (338, 340, 572, 574), (340, 342, 571, 572), (342, 344, 568, 571), (344, 346, 566, 568), (346, 348, 565, 566), (348, 350, 562, 565), (350, 324, 561, 562), (328, 352, 556, 559), (352, 354, 554, 556), (354, 356, 553, 554), (356, 358, 550, 553), (358, 360, 548, 550), (360, 362, 547, 548), (362, 364, 544, 547), (364, 326, 543, 544), (334, 366, 539, 541), (366, 368, 536, 539), (368, 370, 534, 536), (370, 372, 533, 534), (372, 374, 530, 533), (526, 543, 326, 379), (376, 378, 527, 528), (378, 327, 542, 527), (329, 380, 524, 558), (380, 382, 523, 524), (382, 384, 520, 523), (384, 386, 519, 520), (386, 388, 516, 519), (388, 390, 514, 516), (390, 392, 513, 514), (392, 336, 510, 513), (330, 394, 506, 509), (394, 396, 505, 506), (396, 398, 502, 505), (398, 400, 500, 502), (400, 402, 499, 500), (402, 404, 496, 499), (497, 495, 407, 405), (404, 406, 494, 496), (336, 408, 492, 510), (408, 410, 490, 492), (410, 412, 489, 490), (412, 414, 486, 489), (414, 416, 484, 486), (416, 418, 483, 484), (418, 420, 480, 483), (420, 332, 479, 480), (323, 422, 476, 576), (422, 424, 474, 476), (424, 426, 473, 474), (426, 428, 470, 473), (428, 430, 468, 470), (430, 432, 467, 468), (466, 465, 435, 433), (432, 434, 464, 467), (332, 436, 463, 479), (436, 438, 460, 463), (438, 440, 458, 460), (440, 442, 457, 458), (442, 444, 454, 457), (444, 446, 452, 454), (448, 325, 560, 451), (6, 266, 422, 323), (453, 450, 449, 447), (455, 453, 447, 445), (456, 455, 445, 443), (459, 456, 443, 441), (461, 459, 441, 439), (462, 461, 439, 437), (478, 462, 437, 333), (465, 508, 331, 435), (434, 330, 509, 464), (469, 466, 433, 431), (471, 469, 431, 429), (472, 471, 429, 427), (475, 472, 427, 425), (477, 475, 425, 423), (577, 477, 423, 322), (481, 478, 333, 421), (482, 481, 421, 419), (485, 482, 419, 417), (487, 485, 417, 415), (488, 487, 415, 413), (491, 488, 413, 411), (493, 491, 411, 409), (511, 493, 409, 337), (495, 540, 335, 407), (406, 334, 541, 494), (498, 497, 405, 403), (501, 498, 403, 401), (503, 501, 401, 399), (504, 503, 399, 397), (507, 504, 397, 395), (508, 507, 395, 331), (512, 511, 337, 393), (515, 512, 393, 391), (517, 515, 391, 389), (518, 517, 389, 387), (521, 518, 387, 385), (522, 521, 385, 383), (525, 522, 383, 381), (559, 525, 381, 328), (529, 526, 379, 377), (374, 376, 528, 530), (531, 529, 377, 375), (532, 531, 375, 373), (535, 532, 373, 371), (537, 535, 371, 369), (538, 537, 369, 367), (540, 538, 367, 335), (545, 542, 327, 365), (546, 545, 365, 363), (549, 546, 363, 361), (551, 549, 361, 359), (552, 551, 359, 357), (555, 552, 357, 355), (557, 555, 355, 353), (558, 557, 353, 329), (563, 560, 325, 351), (564, 563, 351, 349), (567, 564, 349, 347), (569, 567, 347, 345), (570, 569, 345, 343), (573, 570, 343, 341), (575, 573, 341, 339), (576, 575, 339, 323), (575, 576, 703, 704), (569, 570, 698, 701), (557, 558, 695, 697), (551, 552, 691, 692), (545, 546, 686, 689), (537, 538, 683, 685), (542, 545, 689, 677), (543, 526, 675, 676), (517, 518, 670, 673), (511, 512, 667, 668), (503, 504, 663, 664), (497, 498, 658, 661), (493, 511, 668, 657), (487, 488, 653, 654), (477, 577, 702, 651), (471, 472, 647, 649), (465, 466, 643, 644), (461, 462, 638, 641), (455, 456, 635, 636), (699, 628, 572, 571), (567, 569, 701, 626), (622, 627, 566, 565), (627, 700, 568, 566), (560, 563, 624, 633), (570, 573, 629, 698), (515, 517, 673, 620), (508, 465, 644, 617), (659, 614, 500, 499), (501, 503, 664, 615), (491, 493, 657, 610), (485, 487, 654, 609), (608, 655, 486, 484), (555, 557, 697, 602), (546, 549, 601, 686), (531, 532, 678, 680), (535, 537, 685, 598), (526, 529, 597, 675), (529, 531, 680, 597), (590, 594, 524, 523), (646, 589, 474, 473), (466, 469, 587, 643), (504, 507, 618, 663), (456, 459, 585, 635), (453, 455, 636, 582), (518, 521, 592, 670), (671, 593, 520, 519), (679, 599, 534, 533), (532, 535, 598, 678), (540, 495, 613, 580), (690, 603, 554, 553), (552, 555, 602, 691), (583, 637, 454, 452), (642, 586, 468, 467), (578, 607, 480, 479), (586, 648, 470, 468), (475, 477, 651, 588), (462, 478, 579, 638), (607, 605, 483, 480), (611, 656, 492, 490), (682, 581, 541, 539), (498, 501, 615, 658), (666, 621, 514, 513), (512, 515, 620, 667), (450, 561, 324, 449), (662, 619, 506, 505), (507, 508, 617, 618), (450, 453, 582, 631), (652, 611, 490, 489), (605, 608, 484, 483), (639, 578, 479, 463), (589, 650, 476, 474), (469, 471, 649, 587), (538, 540, 580, 683), (634, 584, 458, 457), (630, 583, 452, 451), (603, 696, 556, 554), (687, 600, 548, 547), (581, 612, 494, 541), (599, 684, 536, 534), (674, 596, 528, 527), (521, 522, 591, 592), (525, 559, 694, 595), (459, 461, 641, 585), (584, 640, 460, 458), (616, 645, 464, 509), (472, 475, 588, 647), (522, 525, 595, 591), (593, 590, 523, 520), (594, 695, 558, 524), (596, 681, 530, 528), (549, 551, 692, 601), (676, 688, 544, 543), (600, 693, 550, 548), (481, 482, 604, 606), (482, 485, 609, 604), (488, 491, 610, 653), (495, 497, 661, 613), (612, 660, 496, 494), (614, 665, 502, 500), (619, 616, 509, 506), (564, 567, 626, 623), (561, 450, 631, 632), (563, 564, 623, 624), (632, 625, 562, 561), (625, 622, 565, 562), (573, 575, 704, 629), (628, 705, 574, 572), (633, 630, 451, 560), (637, 634, 457, 454), (640, 639, 463, 460), (645, 642, 467, 464), (648, 646, 473, 470), (650, 703, 576, 476), (655, 652, 489, 486), (656, 669, 510, 492), (660, 659, 499, 496), (665, 662, 505, 502), (669, 666, 513, 510), (672, 671, 519, 516), (677, 674, 527, 542), (681, 679, 533, 530), (684, 682, 539, 536), (688, 687, 547, 544), (693, 690, 553, 550), (696, 694, 559, 556), (700, 699, 571, 568), (705, 702, 577, 574), (611, 652, 653, 610), (583, 630, 631, 582), (681, 596, 597, 680), (665, 614, 615, 664), (639, 640, 641, 638), (671, 672, 673, 670), (699, 700, 701, 698), (659, 660, 661, 658), (705, 628, 629, 704), (660, 612, 613, 661), (695, 594, 595, 694), (594, 590, 591, 595), (589, 646, 647, 588), (693, 600, 601, 692), (625, 632, 633, 624), (703, 650, 651, 702), (687, 688, 689, 686), (607, 578, 579, 606), (581, 682, 683, 580), (640, 584, 585, 641), (682, 684, 685, 683), (646, 648, 649, 647), (627, 622, 623, 626), (655, 608, 609, 654), (650, 589, 588, 651), (600, 687, 686, 601), (612, 581, 580, 613), (648, 586, 587, 649), (596, 674, 675, 597), (584, 634, 635, 585), (619, 662, 663, 618), (621, 666, 667, 620), (578, 639, 638, 579), (637, 583, 582, 636), (688, 676, 677, 689), (672, 621, 620, 673), (634, 637, 636, 635), (679, 681, 680, 678), (669, 656, 657, 668), (700, 627, 626, 701), (605, 607, 606, 604), (666, 669, 668, 667), (694, 696, 697, 695), (614, 659, 658, 615), (608, 605, 604, 609), (586, 642, 643, 587), (603, 690, 691, 602), (599, 679, 678, 598), (593, 671, 670, 592), (645, 616, 617, 644), (590, 593, 592, 591), (684, 599, 598, 685), (696, 603, 602, 697), (656, 611, 610, 657), (616, 619, 618, 617), (628, 699, 698, 629), (622, 625, 624, 623), (630, 633, 632, 631), (642, 645, 644, 643), (652, 655, 654, 653), (662, 665, 664, 663), (674, 677, 676, 675), (690, 693, 692, 691), (702, 705, 704, 703), (478, 481, 606, 579)])
_uv = me_cubo.uv_layers.new(name='MapaUV')
_uv.uv.foreach_set('vector', [0.4063, 0.03125, 0.4375, 0.03125, 0.4375, 0.0625, 0.4063, 0.0625, 0.4375, 0.03125, 0.4688, 0.03125, 0.4688, 0.0625, 0.4375, 0.0625, 0.4688, 0.03125, 0.5, 0.03125, 0.5, 0.0625, 0.4688, 0.0625, 0.5, 0.03125, 0.5312, 0.03125, 0.5312, 0.0625, 0.5, 0.0625, 0.5312, 0.03125, 0.5625, 0.03125, 0.5625, 0.0625, 0.5312, 0.0625, 0.5625, 0.03125, 0.5938, 0.03125, 0.5938, 0.0625, 0.5625, 0.0625, 0.4063, 0.0625, 0.4375, 0.0625, 0.4375, 0.09375, 0.4063, 0.09375, 0.4375, 0.0625, 0.4688, 0.0625, 0.4688, 0.09375, 0.4375, 0.09375, 0.4688, 0.0625, 0.5, 0.0625, 0.5, 0.09375, 0.4688, 0.09375, 0.5, 0.0625, 0.5312, 0.0625, 0.5313, 0.09375, 0.5, 0.09375, 0.5312, 0.0625, 0.5625, 0.0625, 0.5625, 0.09375, 0.5313, 0.09375, 0.5625, 0.0625, 0.5938, 0.0625, 0.5938, 0.09375, 0.5625, 0.09375, 0.4063, 0.09375, 0.4375, 0.09375, 0.4375, 0.125, 0.4063, 0.125, 0.4375, 0.09375, 0.4688, 0.09375, 0.4688, 0.125, 0.4375, 0.125, 0.4688, 0.09375, 0.5, 0.09375, 0.5, 0.125, 0.4688, 0.125, 0.5, 0.09375, 0.5313, 0.09375, 0.5312, 0.125, 0.5, 0.125, 0.5313, 0.09375, 0.5625, 0.09375, 0.5625, 0.125, 0.5312, 0.125, 0.5625, 0.09375, 0.5938, 0.09375, 0.5938, 0.125, 0.5625, 0.125, 0.4063, 0.125, 0.4375, 0.125, 0.4375, 0.1562, 0.4063, 0.1563, 0.4375, 0.125, 0.4688, 0.125, 0.4688, 0.1563, 0.4375, 0.1562, 0.4688, 0.125, 0.5, 0.125, 0.5, 0.1562, 0.4688, 0.1563, 0.5, 0.125, 0.5312, 0.125, 0.5313, 0.1563, 0.5, 0.1562, 0.5312, 0.125, 0.5625, 0.125, 0.5625, 0.1562, 0.5313, 0.1563, 0.5625, 0.125, 0.5938, 0.125, 0.5938, 0.1562, 0.5625, 0.1562, 0.4063, 0.1563, 0.4375, 0.1562, 0.4375, 0.1875, 0.4063, 0.1875, 0.4375, 0.1562, 0.4688, 0.1563, 0.4688, 0.1875, 0.4375, 0.1875, 0.4688, 0.1563, 0.5, 0.1562, 0.5, 0.1875, 0.4688, 0.1875, 0.5, 0.1562, 0.5313, 0.1563, 0.5312, 0.1875, 0.5, 0.1875, 0.5313, 0.1563, 0.5625, 0.1562, 0.5625, 0.1875, 0.5312, 0.1875, 0.5625, 0.1562, 0.5938, 0.1562, 0.5938, 0.1875, 0.5625, 0.1875, 0.4063, 0.1875, 0.4375, 0.1875, 0.4375, 0.2188, 0.4063, 0.2188, 0.4375, 0.1875, 0.4688, 0.1875, 0.4688, 0.2188, 0.4375, 0.2188, 0.4688, 0.1875, 0.5, 0.1875, 0.5, 0.2188, 0.4688, 0.2188, 0.5, 0.1875, 0.5312, 0.1875, 0.5313, 0.2188, 0.5, 0.2188, 0.5312, 0.1875, 0.5625, 0.1875, 0.5625, 0.2188, 0.5313, 0.2188, 0.5625, 0.1875, 0.5938, 0.1875, 0.5938, 0.2188, 0.5625, 0.2188, 0.3889, 0.9688, 0.4063, 0.9688, 0.4063, 0.986, 0.3913, 0.9835, 0.4375, 0.9688, 0.4688, 0.9688, 0.4688, 0.9885, 0.4375, 0.9887, 0.4688, 0.9688, 0.5, 0.9688, 0.5, 0.9881, 0.4688, 0.9885, 0.5, 0.9688, 0.5313, 0.9688, 0.5313, 0.9885, 0.5, 0.9881, 0.5313, 0.9688, 0.5625, 0.9688, 0.5625, 0.9887, 0.5313, 0.9885, 0.5625, 0.9688, 0.5938, 0.9688, 0.5938, 0.986, 0.5625, 0.9887, 0.5625, 0.2613, 0.5938, 0.264, 0.5938, 0.2813, 0.5625, 0.2813, 0.8438, 0.7188, 0.875, 0.7188, 0.875, 0.7357, 0.8438, 0.7356, 0.5938, 0.03125, 0.625, 0.03125, 0.625, 0.0625, 0.5938, 0.0625, 0.5938, 0.0625, 0.625, 0.0625, 0.625, 0.09375, 0.5938, 0.09375, 0.5938, 0.09375, 0.625, 0.09375, 0.625, 0.125, 0.5938, 0.125, 0.5938, 0.125, 0.625, 0.125, 0.625, 0.1563, 0.5938, 0.1562, 0.5938, 0.1562, 0.625, 0.1563, 0.625, 0.1875, 0.5938, 0.1875, 0.5938, 0.1875, 0.625, 0.1875, 0.625, 0.2188, 0.5938, 0.2188, 0.5938, 0.264, 0.6087, 0.2665, 0.6111, 0.2813, 0.5938, 0.2813, 0.5312, 0.2615, 0.5625, 0.2613, 0.5625, 0.2813, 0.5313, 0.2813, 0.5, 0.2619, 0.5312, 0.2615, 0.5313, 0.2813, 0.5, 0.2813, 0.4688, 0.2615, 0.5, 0.2619, 0.5, 0.2813, 0.4688, 0.2813, 0.4375, 0.2613, 0.4688, 0.2615, 0.4688, 0.2813, 0.4375, 0.2813, 0.4063, 0.264, 0.4375, 0.2613, 0.4375, 0.2813, 0.4063, 0.2813, 0.3125, 0.5109, 0.3438, 0.5139, 0.3438, 0.5313, 0.3125, 0.5313, 0.3913, 0.2665, 0.4063, 0.264, 0.4063, 0.2813, 0.3889, 0.2813, 0.375, 0.1875, 0.4063, 0.1875, 0.4063, 0.2188, 0.375, 0.2188, 0.375, 0.1563, 0.4063, 0.1563, 0.4063, 0.1875, 0.375, 0.1875, 0.375, 0.125, 0.4063, 0.125, 0.4063, 0.1563, 0.375, 0.1563, 0.375, 0.09375, 0.4063, 0.09375, 0.4063, 0.125, 0.375, 0.125, 0.375, 0.0625, 0.4063, 0.0625, 0.4063, 0.09375, 0.375, 0.09375, 0.375, 0.03125, 0.4063, 0.03125, 0.4063, 0.0625, 0.375, 0.0625, 0.4063, 0.2813, 0.4375, 0.2813, 0.4375, 0.3125, 0.4063, 0.3125, 0.4375, 0.2813, 0.4688, 0.2813, 0.4688, 0.3125, 0.4375, 0.3125, 0.4688, 0.2813, 0.5, 0.2813, 0.5, 0.3125, 0.4688, 0.3125, 0.5, 0.2813, 0.5313, 0.2813, 0.5312, 0.3125, 0.5, 0.3125, 0.5313, 0.2813, 0.5625, 0.2813, 0.5625, 0.3125, 0.5312, 0.3125, 0.5625, 0.2813, 0.5938, 0.2813, 0.5938, 0.3125, 0.5625, 0.3125, 0.4063, 0.3125, 0.4375, 0.3125, 0.4375, 0.3438, 0.4063, 0.3438, 0.4375, 0.3125, 0.4688, 0.3125, 0.4688, 0.3438, 0.4375, 0.3438, 0.4688, 0.3125, 0.5, 0.3125, 0.5, 0.3438, 0.4688, 0.3438, 0.5, 0.3125, 0.5312, 0.3125, 0.5313, 0.3438, 0.5, 0.3438, 0.5312, 0.3125, 0.5625, 0.3125, 0.5625, 0.3438, 0.5313, 0.3438, 0.5625, 0.3125, 0.5938, 0.3125, 0.5938, 0.3438, 0.5625, 0.3438, 0.4063, 0.3438, 0.4375, 0.3438, 0.4375, 0.375, 0.4063, 0.375, 0.4375, 0.3438, 0.4688, 0.3438, 0.4688, 0.375, 0.4375, 0.375, 0.4688, 0.3438, 0.5, 0.3438, 0.5, 0.375, 0.4688, 0.375, 0.5, 0.3438, 0.5313, 0.3438, 0.5312, 0.375, 0.5, 0.375, 0.5313, 0.3438, 0.5625, 0.3438, 0.5625, 0.375, 0.5312, 0.375, 0.5625, 0.3438, 0.5938, 0.3438, 0.5938, 0.375, 0.5625, 0.375, 0.4063, 0.375, 0.4375, 0.375, 0.4375, 0.4063, 0.4063, 0.4062, 0.4375, 0.375, 0.4688, 0.375, 0.4688, 0.4063, 0.4375, 0.4063, 0.4688, 0.375, 0.5, 0.375, 0.5, 0.4063, 0.4688, 0.4063, 0.5, 0.375, 0.5312, 0.375, 0.5313, 0.4063, 0.5, 0.4063, 0.5312, 0.375, 0.5625, 0.375, 0.5625, 0.4063, 0.5313, 0.4063, 0.5625, 0.375, 0.5938, 0.375, 0.5938, 0.4063, 0.5625, 0.4063, 0.4063, 0.4062, 0.4375, 0.4063, 0.4375, 0.4375, 0.4063, 0.4375, 0.4375, 0.4063, 0.4688, 0.4063, 0.4688, 0.4375, 0.4375, 0.4375, 0.4688, 0.4063, 0.5, 0.4063, 0.5, 0.4375, 0.4688, 0.4375, 0.5, 0.4063, 0.5313, 0.4063, 0.5312, 0.4375, 0.5, 0.4375, 0.5313, 0.4063, 0.5625, 0.4063, 0.5625, 0.4375, 0.5312, 0.4375, 0.5625, 0.4063, 0.5938, 0.4063, 0.5938, 0.4375, 0.5625, 0.4375, 0.4063, 0.4375, 0.4375, 0.4375, 0.4375, 0.4688, 0.4063, 0.4688, 0.4375, 0.4375, 0.4688, 0.4375, 0.4688, 0.4688, 0.4375, 0.4688, 0.4688, 0.4375, 0.5, 0.4375, 0.5, 0.4688, 0.4688, 0.4688, 0.5, 0.4375, 0.5312, 0.4375, 0.5313, 0.4688, 0.5, 0.4688, 0.5312, 0.4375, 0.5625, 0.4375, 0.5625, 0.4688, 0.5313, 0.4688, 0.5625, 0.4375, 0.5938, 0.4375, 0.5938, 0.4687, 0.5625, 0.4688, 0.8438, 0.5144, 0.875, 0.5143, 0.875, 0.5313, 0.8438, 0.5313, 0.4063, 0.2188, 0.4375, 0.2188, 0.4375, 0.2367, 0.4063, 0.2355, 0.4375, 0.2188, 0.4688, 0.2188, 0.4688, 0.2387, 0.4375, 0.2367, 0.4688, 0.2188, 0.5, 0.2188, 0.5, 0.2395, 0.4688, 0.2387, 0.5, 0.2188, 0.5313, 0.2188, 0.5312, 0.2387, 0.5, 0.2395, 0.5313, 0.2188, 0.5625, 0.2188, 0.5625, 0.2367, 0.5312, 0.2387, 0.5625, 0.2188, 0.5938, 0.2188, 0.5938, 0.2355, 0.5625, 0.2367, 0.3438, 0.7188, 0.361, 0.7188, 0.3585, 0.7337, 0.3438, 0.7361, 0.7813, 0.5122, 0.8125, 0.5137, 0.8125, 0.5313, 0.7813, 0.5313, 0.75, 0.5111, 0.7813, 0.5122, 0.7813, 0.5313, 0.75, 0.5313, 0.7188, 0.5105, 0.75, 0.5111, 0.75, 0.5313, 0.7188, 0.5313, 0.6875, 0.5109, 0.7188, 0.5105, 0.7188, 0.5313, 0.6875, 0.5313, 0.6563, 0.5139, 0.6875, 0.5109, 0.6875, 0.5313, 0.6562, 0.5313, 0.3438, 0.6875, 0.3637, 0.6875, 0.361, 0.7188, 0.3438, 0.7188, 0.5938, 0.5, 0.6107, 0.5, 0.6105, 0.5313, 0.5938, 0.5313, 0.5625, 0.4688, 0.5938, 0.4687, 0.5938, 0.5, 0.5625, 0.5, 0.5313, 0.4688, 0.5625, 0.4688, 0.5625, 0.5, 0.5312, 0.5, 0.5, 0.4688, 0.5313, 0.4688, 0.5312, 0.5, 0.5, 0.5, 0.4688, 0.4688, 0.5, 0.4688, 0.5, 0.5, 0.4688, 0.5, 0.4375, 0.4688, 0.4688, 0.4688, 0.4688, 0.5, 0.4375, 0.5, 0.4063, 0.4688, 0.4375, 0.4688, 0.4375, 0.5, 0.4063, 0.5, 0.3893, 0.5, 0.4063, 0.5, 0.4063, 0.5313, 0.3895, 0.5313, 0.2812, 0.5105, 0.3125, 0.5109, 0.3125, 0.5313, 0.2812, 0.5313, 0.25, 0.5111, 0.2812, 0.5105, 0.2812, 0.5313, 0.25, 0.5313, 0.2188, 0.5122, 0.25, 0.5111, 0.25, 0.5313, 0.2188, 0.5313, 0.1875, 0.5137, 0.2188, 0.5122, 0.2188, 0.5313, 0.1875, 0.5313, 0.1563, 0.5144, 0.1875, 0.5137, 0.1875, 0.5313, 0.1563, 0.5313, 0.8125, 0.5137, 0.8438, 0.5144, 0.8438, 0.5313, 0.8125, 0.5313, 0.4063, 0.5313, 0.4375, 0.5313, 0.4375, 0.5625, 0.4063, 0.5625, 0.4375, 0.5313, 0.4688, 0.5313, 0.4688, 0.5625, 0.4375, 0.5625, 0.4688, 0.5313, 0.5, 0.5313, 0.5, 0.5625, 0.4688, 0.5625, 0.5, 0.5313, 0.5313, 0.5313, 0.5312, 0.5625, 0.5, 0.5625, 0.5313, 0.5313, 0.5625, 0.5313, 0.5625, 0.5625, 0.5312, 0.5625, 0.5625, 0.5313, 0.5938, 0.5313, 0.5938, 0.5625, 0.5625, 0.5625, 0.4063, 0.5625, 0.4375, 0.5625, 0.4375, 0.5938, 0.4063, 0.5938, 0.4375, 0.5625, 0.4688, 0.5625, 0.4688, 0.5938, 0.4375, 0.5938, 0.4688, 0.5625, 0.5, 0.5625, 0.5, 0.5938, 0.4688, 0.5938, 0.5, 0.5625, 0.5312, 0.5625, 0.5313, 0.5938, 0.5, 0.5938, 0.5312, 0.5625, 0.5625, 0.5625, 0.5625, 0.5938, 0.5313, 0.5938, 0.5625, 0.5625, 0.5938, 0.5625, 0.5938, 0.5938, 0.5625, 0.5938, 0.4063, 0.5938, 0.4375, 0.5938, 0.4375, 0.625, 0.4063, 0.625, 0.4375, 0.5938, 0.4688, 0.5938, 0.4688, 0.625, 0.4375, 0.625, 0.4688, 0.5938, 0.5, 0.5938, 0.5, 0.625, 0.4688, 0.625, 0.5, 0.5938, 0.5313, 0.5938, 0.5312, 0.625, 0.5, 0.625, 0.5313, 0.5938, 0.5625, 0.5938, 0.5625, 0.625, 0.5312, 0.625, 0.5625, 0.5938, 0.5938, 0.5938, 0.5938, 0.625, 0.5625, 0.625, 0.4063, 0.625, 0.4375, 0.625, 0.4375, 0.6563, 0.4063, 0.6563, 0.4375, 0.625, 0.4688, 0.625, 0.4688, 0.6563, 0.4375, 0.6563, 0.4688, 0.625, 0.5, 0.625, 0.5, 0.6563, 0.4688, 0.6563, 0.5, 0.625, 0.5312, 0.625, 0.5313, 0.6563, 0.5, 0.6563, 0.5312, 0.625, 0.5625, 0.625, 0.5625, 0.6563, 0.5313, 0.6563, 0.5625, 0.625, 0.5938, 0.625, 0.5938, 0.6563, 0.5625, 0.6563, 0.4063, 0.6563, 0.4375, 0.6563, 0.4375, 0.6875, 0.4063, 0.6875, 0.4375, 0.6563, 0.4688, 0.6563, 0.4688, 0.6875, 0.4375, 0.6875, 0.4688, 0.6563, 0.5, 0.6563, 0.5, 0.6875, 0.4688, 0.6875, 0.5, 0.6563, 0.5313, 0.6563, 0.5312, 0.6875, 0.5, 0.6875, 0.5313, 0.6563, 0.5625, 0.6563, 0.5625, 0.6875, 0.5312, 0.6875, 0.5625, 0.6563, 0.5938, 0.6563, 0.5938, 0.6875, 0.5625, 0.6875, 0.4063, 0.6875, 0.4375, 0.6875, 0.4375, 0.7188, 0.4063, 0.7188, 0.4375, 0.6875, 0.4688, 0.6875, 0.4688, 0.7187, 0.4375, 0.7188, 0.4688, 0.6875, 0.5, 0.6875, 0.5, 0.7188, 0.4688, 0.7187, 0.5, 0.6875, 0.5312, 0.6875, 0.5313, 0.7187, 0.5, 0.7188, 0.5312, 0.6875, 0.5625, 0.6875, 0.5625, 0.7188, 0.5313, 0.7187, 0.5625, 0.6875, 0.5938, 0.6875, 0.5938, 0.7188, 0.5625, 0.7188, 0.6415, 0.5163, 0.6563, 0.5139, 0.6562, 0.5313, 0.639, 0.5313, 0.4063, 0.5, 0.4375, 0.5, 0.4375, 0.5313, 0.4063, 0.5313, 0.4375, 0.5, 0.4688, 0.5, 0.4688, 0.5313, 0.4375, 0.5313, 0.4688, 0.5, 0.5, 0.5, 0.5, 0.5313, 0.4688, 0.5313, 0.5, 0.5, 0.5312, 0.5, 0.5313, 0.5313, 0.5, 0.5313, 0.5312, 0.5, 0.5625, 0.5, 0.5625, 0.5313, 0.5313, 0.5313, 0.5625, 0.5, 0.5938, 0.5, 0.5938, 0.5313, 0.5625, 0.5313, 0.4063, 0.9688, 0.4375, 0.9688, 0.4375, 0.9887, 0.4063, 0.986, 0.6363, 0.5625, 0.6563, 0.5625, 0.6563, 0.5938, 0.6365, 0.5938, 0.6365, 0.5938, 0.6563, 0.5938, 0.6563, 0.625, 0.6369, 0.625, 0.6369, 0.625, 0.6563, 0.625, 0.6563, 0.6563, 0.6365, 0.6563, 0.6365, 0.6563, 0.6563, 0.6563, 0.6562, 0.6875, 0.6363, 0.6875, 0.6363, 0.6875, 0.6562, 0.6875, 0.6562, 0.7188, 0.639, 0.7188, 0.1563, 0.7188, 0.1875, 0.7188, 0.1875, 0.7363, 0.1563, 0.7356, 0.5938, 0.75, 0.6107, 0.75, 0.6106, 0.7812, 0.5938, 0.7812, 0.5625, 0.7188, 0.5938, 0.7188, 0.5938, 0.75, 0.5625, 0.75, 0.5313, 0.7187, 0.5625, 0.7188, 0.5625, 0.75, 0.5312, 0.75, 0.5, 0.7188, 0.5313, 0.7187, 0.5312, 0.75, 0.5, 0.75, 0.4688, 0.7187, 0.5, 0.7188, 0.5, 0.75, 0.4688, 0.75, 0.4375, 0.7188, 0.4688, 0.7187, 0.4688, 0.75, 0.4375, 0.75, 0.4063, 0.7188, 0.4375, 0.7188, 0.4375, 0.75, 0.4063, 0.75, 0.3893, 0.75, 0.4063, 0.75, 0.4063, 0.7812, 0.3894, 0.7812, 0.3438, 0.6563, 0.3635, 0.6563, 0.3637, 0.6875, 0.3438, 0.6875, 0.3438, 0.625, 0.3631, 0.625, 0.3635, 0.6563, 0.3438, 0.6563, 0.3438, 0.5938, 0.3635, 0.5938, 0.3631, 0.625, 0.3438, 0.625, 0.3438, 0.5625, 0.3637, 0.5625, 0.3635, 0.5938, 0.3438, 0.5938, 0.3438, 0.5313, 0.361, 0.5313, 0.3637, 0.5625, 0.3438, 0.5625, 0.639, 0.5313, 0.6562, 0.5313, 0.6563, 0.5625, 0.6363, 0.5625, 0.4063, 0.7812, 0.4375, 0.7813, 0.4375, 0.8125, 0.4063, 0.8125, 0.4375, 0.7813, 0.4688, 0.7813, 0.4688, 0.8125, 0.4375, 0.8125, 0.4688, 0.7813, 0.5, 0.7813, 0.5, 0.8125, 0.4688, 0.8125, 0.5, 0.7813, 0.5313, 0.7813, 0.5312, 0.8125, 0.5, 0.8125, 0.5313, 0.7813, 0.5625, 0.7812, 0.5625, 0.8125, 0.5312, 0.8125, 0.5625, 0.7812, 0.5938, 0.7812, 0.5938, 0.8125, 0.5625, 0.8125, 0.4063, 0.8125, 0.4375, 0.8125, 0.4375, 0.8438, 0.4063, 0.8438, 0.4375, 0.8125, 0.4688, 0.8125, 0.4688, 0.8438, 0.4375, 0.8438, 0.4688, 0.8125, 0.5, 0.8125, 0.5, 0.8438, 0.4688, 0.8438, 0.5, 0.8125, 0.5312, 0.8125, 0.5313, 0.8438, 0.5, 0.8438, 0.5312, 0.8125, 0.5625, 0.8125, 0.5625, 0.8438, 0.5313, 0.8438, 0.5625, 0.8125, 0.5938, 0.8125, 0.5938, 0.8438, 0.5625, 0.8438, 0.4063, 0.8438, 0.4375, 0.8438, 0.4375, 0.875, 0.4063, 0.875, 0.4375, 0.8438, 0.4688, 0.8438, 0.4688, 0.875, 0.4375, 0.875, 0.4688, 0.8438, 0.5, 0.8438, 0.5, 0.875, 0.4688, 0.875, 0.5, 0.8438, 0.5313, 0.8438, 0.5312, 0.875, 0.5, 0.875, 0.5313, 0.8438, 0.5625, 0.8438, 0.5625, 0.875, 0.5312, 0.875, 0.5625, 0.8438, 0.5938, 0.8438, 0.5938, 0.875, 0.5625, 0.875, 0.4063, 0.875, 0.4375, 0.875, 0.4375, 0.9063, 0.4063, 0.9062, 0.4375, 0.875, 0.4688, 0.875, 0.4688, 0.9063, 0.4375, 0.9063, 0.4688, 0.875, 0.5, 0.875, 0.5, 0.9063, 0.4688, 0.9063, 0.5, 0.875, 0.5312, 0.875, 0.5313, 0.9063, 0.5, 0.9063, 0.5312, 0.875, 0.5625, 0.875, 0.5625, 0.9063, 0.5313, 0.9063, 0.5625, 0.875, 0.5938, 0.875, 0.5938, 0.9063, 0.5625, 0.9063, 0.4063, 0.9062, 0.4375, 0.9063, 0.4375, 0.9375, 0.4063, 0.9375, 0.4375, 0.9063, 0.4688, 0.9063, 0.4688, 0.9375, 0.4375, 0.9375, 0.4688, 0.9063, 0.5, 0.9063, 0.5, 0.9375, 0.4688, 0.9375, 0.5, 0.9063, 0.5313, 0.9063, 0.5312, 0.9375, 0.5, 0.9375, 0.5313, 0.9063, 0.5625, 0.9063, 0.5625, 0.9375, 0.5312, 0.9375, 0.5625, 0.9063, 0.5938, 0.9063, 0.5938, 0.9375, 0.5625, 0.9375, 0.4063, 0.9375, 0.4375, 0.9375, 0.4375, 0.9688, 0.4063, 0.9688, 0.4375, 0.9375, 0.4688, 0.9375, 0.4688, 0.9688, 0.4375, 0.9688, 0.4688, 0.9375, 0.5, 0.9375, 0.5, 0.9688, 0.4688, 0.9688, 0.5, 0.9375, 0.5312, 0.9375, 0.5313, 0.9688, 0.5, 0.9688, 0.5312, 0.9375, 0.5625, 0.9375, 0.5625, 0.9688, 0.5313, 0.9688, 0.5625, 0.9375, 0.5938, 0.9375, 0.5938, 0.9688, 0.5625, 0.9688, 0.639, 0.7188, 0.6562, 0.7188, 0.6563, 0.7361, 0.6415, 0.7337, 0.4063, 0.75, 0.4375, 0.75, 0.4375, 0.7813, 0.4063, 0.7812, 0.4375, 0.75, 0.4688, 0.75, 0.4688, 0.7813, 0.4375, 0.7813, 0.4688, 0.75, 0.5, 0.75, 0.5, 0.7813, 0.4688, 0.7813, 0.5, 0.75, 0.5312, 0.75, 0.5313, 0.7813, 0.5, 0.7813, 0.5312, 0.75, 0.5625, 0.75, 0.5625, 0.7812, 0.5313, 0.7813, 0.5625, 0.75, 0.5938, 0.75, 0.5938, 0.7812, 0.5625, 0.7812, 0.3438, 0.5139, 0.3585, 0.5163, 0.361, 0.5312, 0.3438, 0.5313, 0.6875, 0.7188, 0.7188, 0.7188, 0.7188, 0.7395, 0.6875, 0.7391, 0.7188, 0.7188, 0.75, 0.7188, 0.75, 0.7389, 0.7188, 0.7395, 0.75, 0.7188, 0.7813, 0.7188, 0.7813, 0.7378, 0.75, 0.7389, 0.7813, 0.7188, 0.8125, 0.7188, 0.8125, 0.7363, 0.7812, 0.7378, 0.8125, 0.7188, 0.8438, 0.7188, 0.8438, 0.7356, 0.8125, 0.7363, 0.625, 0.9407, 0.625, 0.9688, 0.6204, 0.9689, 0.6214, 0.9392, 0.5938, 0.0145, 0.625, 0.01431, 0.625, 0.03125, 0.5938, 0.03125, 0.5625, 0.01326, 0.5938, 0.0145, 0.5938, 0.03125, 0.5625, 0.03125, 0.5312, 0.01126, 0.5625, 0.01326, 0.5625, 0.03125, 0.5312, 0.03125, 0.5, 0.01046, 0.5312, 0.01126, 0.5312, 0.03125, 0.5, 0.03125, 0.4688, 0.01126, 0.5, 0.01046, 0.5, 0.03125, 0.4688, 0.03125, 0.4375, 0.01327, 0.4688, 0.01126, 0.4688, 0.03125, 0.4375, 0.03125, 0.4063, 0.01451, 0.4375, 0.01327, 0.4375, 0.03125, 0.4063, 0.03125, 0.5938, 0.9688, 0.6111, 0.9688, 0.6087, 0.9835, 0.5938, 0.986, 0.1875, 0.7188, 0.2188, 0.7188, 0.2188, 0.7378, 0.1875, 0.7363, 0.2188, 0.7188, 0.25, 0.7188, 0.25, 0.7389, 0.2188, 0.7378, 0.25, 0.7188, 0.2812, 0.7188, 0.2812, 0.7395, 0.25, 0.7389, 0.2812, 0.7188, 0.3125, 0.7188, 0.3125, 0.7391, 0.2813, 0.7395, 0.3125, 0.7188, 0.3438, 0.7188, 0.3438, 0.7361, 0.3125, 0.7391, 0.6562, 0.7188, 0.6875, 0.7188, 0.6875, 0.7391, 0.6563, 0.7361, 0.1563, 0.5313, 0.1875, 0.5313, 0.1875, 0.5625, 0.1563, 0.5625, 0.1875, 0.5313, 0.2188, 0.5313, 0.2188, 0.5625, 0.1875, 0.5625, 0.2188, 0.5313, 0.25, 0.5313, 0.25, 0.5625, 0.2188, 0.5625, 0.25, 0.5313, 0.2812, 0.5313, 0.2813, 0.5625, 0.25, 0.5625, 0.2812, 0.5313, 0.3125, 0.5313, 0.3125, 0.5625, 0.2813, 0.5625, 0.3125, 0.5313, 0.3438, 0.5313, 0.3438, 0.5625, 0.3125, 0.5625, 0.1563, 0.5625, 0.1875, 0.5625, 0.1875, 0.5938, 0.1562, 0.5938, 0.1875, 0.5625, 0.2188, 0.5625, 0.2188, 0.5938, 0.1875, 0.5938, 0.2188, 0.5625, 0.25, 0.5625, 0.25, 0.5938, 0.2188, 0.5938, 0.25, 0.5625, 0.2813, 0.5625, 0.2813, 0.5938, 0.25, 0.5938, 0.2813, 0.5625, 0.3125, 0.5625, 0.3125, 0.5938, 0.2813, 0.5938, 0.3125, 0.5625, 0.3438, 0.5625, 0.3438, 0.5938, 0.3125, 0.5938, 0.1562, 0.5938, 0.1875, 0.5938, 0.1875, 0.625, 0.1563, 0.625, 0.1875, 0.5938, 0.2188, 0.5938, 0.2188, 0.625, 0.1875, 0.625, 0.2188, 0.5938, 0.25, 0.5938, 0.25, 0.625, 0.2188, 0.625, 0.25, 0.5938, 0.2813, 0.5938, 0.2813, 0.625, 0.25, 0.625, 0.2813, 0.5938, 0.3125, 0.5938, 0.3125, 0.625, 0.2813, 0.625, 0.3125, 0.5938, 0.3438, 0.5938, 0.3438, 0.625, 0.3125, 0.625, 0.1563, 0.625, 0.1875, 0.625, 0.1875, 0.6563, 0.1562, 0.6562, 0.1875, 0.625, 0.2188, 0.625, 0.2188, 0.6563, 0.1875, 0.6563, 0.2188, 0.625, 0.25, 0.625, 0.25, 0.6563, 0.2188, 0.6563, 0.25, 0.625, 0.2813, 0.625, 0.2813, 0.6563, 0.25, 0.6563, 0.2813, 0.625, 0.3125, 0.625, 0.3125, 0.6563, 0.2813, 0.6563, 0.3125, 0.625, 0.3438, 0.625, 0.3438, 0.6563, 0.3125, 0.6563, 0.1562, 0.6562, 0.1875, 0.6563, 0.1875, 0.6875, 0.1563, 0.6875, 0.1875, 0.6563, 0.2188, 0.6563, 0.2188, 0.6875, 0.1875, 0.6875, 0.2188, 0.6563, 0.25, 0.6563, 0.25, 0.6875, 0.2188, 0.6875, 0.25, 0.6563, 0.2813, 0.6563, 0.2813, 0.6875, 0.25, 0.6875, 0.2813, 0.6563, 0.3125, 0.6563, 0.3125, 0.6875, 0.2813, 0.6875, 0.3125, 0.6563, 0.3438, 0.6563, 0.3438, 0.6875, 0.3125, 0.6875, 0.1563, 0.6875, 0.1875, 0.6875, 0.1875, 0.7188, 0.1563, 0.7188, 0.1875, 0.6875, 0.2188, 0.6875, 0.2188, 0.7188, 0.1875, 0.7188, 0.2188, 0.6875, 0.25, 0.6875, 0.25, 0.7188, 0.2188, 0.7188, 0.25, 0.6875, 0.2813, 0.6875, 0.2812, 0.7188, 0.25, 0.7188, 0.2813, 0.6875, 0.3125, 0.6875, 0.3125, 0.7188, 0.2812, 0.7188, 0.3125, 0.6875, 0.3438, 0.6875, 0.3438, 0.7188, 0.3125, 0.7188, 0.375, 0.2188, 0.4063, 0.2188, 0.4063, 0.2355, 0.375, 0.2357, 0.3889, 0.2813, 0.4063, 0.2813, 0.4063, 0.3125, 0.3859, 0.3125, 0.3859, 0.3125, 0.4063, 0.3125, 0.4063, 0.3438, 0.3855, 0.3438, 0.3855, 0.3438, 0.4063, 0.3438, 0.4063, 0.375, 0.3861, 0.375, 0.3861, 0.375, 0.4063, 0.375, 0.4063, 0.4062, 0.3872, 0.4062, 0.3872, 0.4062, 0.4063, 0.4062, 0.4063, 0.4375, 0.3887, 0.4375, 0.3887, 0.4375, 0.4063, 0.4375, 0.4063, 0.4688, 0.3894, 0.4688, 0.3894, 0.4688, 0.4063, 0.4688, 0.4063, 0.5, 0.3893, 0.5, 0.3895, 0.5312, 0.4063, 0.5313, 0.4063, 0.5625, 0.3883, 0.5625, 0.3883, 0.5625, 0.4063, 0.5625, 0.4063, 0.5938, 0.3863, 0.5938, 0.3863, 0.5938, 0.4063, 0.5938, 0.4063, 0.625, 0.3855, 0.625, 0.3855, 0.625, 0.4063, 0.625, 0.4063, 0.6563, 0.3863, 0.6563, 0.3863, 0.6563, 0.4063, 0.6563, 0.4063, 0.6875, 0.3883, 0.6875, 0.3883, 0.6875, 0.4063, 0.6875, 0.4063, 0.7188, 0.3895, 0.7188, 0.3895, 0.7188, 0.4063, 0.7188, 0.4063, 0.75, 0.3893, 0.75, 0.3894, 0.7812, 0.4063, 0.7812, 0.4063, 0.8125, 0.3887, 0.8125, 0.3887, 0.8125, 0.4063, 0.8125, 0.4063, 0.8438, 0.3872, 0.8438, 0.3872, 0.8438, 0.4063, 0.8438, 0.4063, 0.875, 0.3861, 0.875, 0.3861, 0.875, 0.4063, 0.875, 0.4063, 0.9062, 0.3855, 0.9062, 0.3855, 0.9062, 0.4063, 0.9062, 0.4063, 0.9375, 0.3859, 0.9375, 0.3859, 0.9375, 0.4063, 0.9375, 0.4063, 0.9688, 0.3889, 0.9688, 0.375, 0.01432, 0.4063, 0.01451, 0.4063, 0.03125, 0.375, 0.03125, 0.125, 0.6875, 0.1563, 0.6875, 0.1563, 0.7188, 0.125, 0.7188, 0.125, 0.6563, 0.1562, 0.6562, 0.1563, 0.6875, 0.125, 0.6875, 0.125, 0.625, 0.1563, 0.625, 0.1562, 0.6562, 0.125, 0.6563, 0.125, 0.5938, 0.1562, 0.5938, 0.1563, 0.625, 0.125, 0.625, 0.125, 0.5625, 0.1563, 0.5625, 0.1562, 0.5938, 0.125, 0.5938, 0.125, 0.5313, 0.1563, 0.5313, 0.1563, 0.5625, 0.125, 0.5625, 0.6562, 0.5313, 0.6875, 0.5313, 0.6875, 0.5625, 0.6563, 0.5625, 0.6875, 0.5313, 0.7188, 0.5313, 0.7188, 0.5625, 0.6875, 0.5625, 0.7188, 0.5313, 0.75, 0.5313, 0.75, 0.5625, 0.7188, 0.5625, 0.75, 0.5313, 0.7813, 0.5313, 0.7813, 0.5625, 0.75, 0.5625, 0.7813, 0.5313, 0.8125, 0.5313, 0.8125, 0.5625, 0.7813, 0.5625, 0.8125, 0.5313, 0.8438, 0.5313, 0.8438, 0.5625, 0.8125, 0.5625, 0.6563, 0.5625, 0.6875, 0.5625, 0.6875, 0.5938, 0.6563, 0.5938, 0.6875, 0.5625, 0.7188, 0.5625, 0.7187, 0.5938, 0.6875, 0.5938, 0.7188, 0.5625, 0.75, 0.5625, 0.75, 0.5938, 0.7187, 0.5938, 0.75, 0.5625, 0.7813, 0.5625, 0.7813, 0.5938, 0.75, 0.5938, 0.7813, 0.5625, 0.8125, 0.5625, 0.8125, 0.5938, 0.7813, 0.5938, 0.8125, 0.5625, 0.8438, 0.5625, 0.8438, 0.5938, 0.8125, 0.5938, 0.6563, 0.5938, 0.6875, 0.5938, 0.6875, 0.625, 0.6563, 0.625, 0.6875, 0.5938, 0.7187, 0.5938, 0.7188, 0.625, 0.6875, 0.625, 0.7187, 0.5938, 0.75, 0.5938, 0.75, 0.625, 0.7188, 0.625, 0.75, 0.5938, 0.7813, 0.5938, 0.7813, 0.625, 0.75, 0.625, 0.7813, 0.5938, 0.8125, 0.5938, 0.8125, 0.625, 0.7813, 0.625, 0.8125, 0.5938, 0.8438, 0.5938, 0.8438, 0.625, 0.8125, 0.625, 0.6563, 0.625, 0.6875, 0.625, 0.6875, 0.6563, 0.6563, 0.6563, 0.6875, 0.625, 0.7188, 0.625, 0.7187, 0.6563, 0.6875, 0.6563, 0.7188, 0.625, 0.75, 0.625, 0.75, 0.6563, 0.7187, 0.6563, 0.75, 0.625, 0.7813, 0.625, 0.7813, 0.6563, 0.75, 0.6563, 0.7813, 0.625, 0.8125, 0.625, 0.8125, 0.6563, 0.7813, 0.6563, 0.8125, 0.625, 0.8438, 0.625, 0.8438, 0.6562, 0.8125, 0.6563, 0.6563, 0.6563, 0.6875, 0.6563, 0.6875, 0.6875, 0.6562, 0.6875, 0.6875, 0.6563, 0.7187, 0.6563, 0.7188, 0.6875, 0.6875, 0.6875, 0.7187, 0.6563, 0.75, 0.6563, 0.75, 0.6875, 0.7188, 0.6875, 0.75, 0.6563, 0.7813, 0.6563, 0.7813, 0.6875, 0.75, 0.6875, 0.7813, 0.6563, 0.8125, 0.6563, 0.8125, 0.6875, 0.7813, 0.6875, 0.8125, 0.6563, 0.8438, 0.6562, 0.8438, 0.6875, 0.8125, 0.6875, 0.6562, 0.6875, 0.6875, 0.6875, 0.6875, 0.7188, 0.6562, 0.7188, 0.6875, 0.6875, 0.7188, 0.6875, 0.7188, 0.7188, 0.6875, 0.7188, 0.7188, 0.6875, 0.75, 0.6875, 0.75, 0.7188, 0.7188, 0.7188, 0.75, 0.6875, 0.7813, 0.6875, 0.7813, 0.7188, 0.75, 0.7188, 0.7813, 0.6875, 0.8125, 0.6875, 0.8125, 0.7188, 0.7813, 0.7188, 0.8125, 0.6875, 0.8438, 0.6875, 0.8438, 0.7188, 0.8125, 0.7188, 0.5938, 0.4687, 0.6106, 0.4688, 0.6107, 0.5, 0.5938, 0.5, 0.5938, 0.4375, 0.6113, 0.4375, 0.6106, 0.4688, 0.5938, 0.4687, 0.5938, 0.4063, 0.6128, 0.4063, 0.6113, 0.4375, 0.5938, 0.4375, 0.5938, 0.375, 0.6139, 0.375, 0.6128, 0.4062, 0.5938, 0.4063, 0.5938, 0.3438, 0.6145, 0.3438, 0.6139, 0.375, 0.5938, 0.375, 0.5938, 0.3125, 0.6141, 0.3125, 0.6145, 0.3438, 0.5938, 0.3438, 0.5938, 0.2813, 0.6111, 0.2813, 0.6141, 0.3125, 0.5938, 0.3125, 0.5938, 0.2188, 0.625, 0.2188, 0.625, 0.2357, 0.5938, 0.2355, 0.8438, 0.5313, 0.875, 0.5313, 0.875, 0.5625, 0.8438, 0.5625, 0.8438, 0.5625, 0.875, 0.5625, 0.875, 0.5938, 0.8438, 0.5938, 0.8438, 0.5938, 0.875, 0.5938, 0.875, 0.625, 0.8438, 0.625, 0.8438, 0.625, 0.875, 0.625, 0.875, 0.6563, 0.8438, 0.6562, 0.8438, 0.6562, 0.875, 0.6563, 0.875, 0.6875, 0.8438, 0.6875, 0.8438, 0.6875, 0.875, 0.6875, 0.875, 0.7188, 0.8438, 0.7188, 0.125, 0.5143, 0.1563, 0.5144, 0.1563, 0.5313, 0.125, 0.5313, 0.5938, 0.9375, 0.6141, 0.9375, 0.6111, 0.9688, 0.5938, 0.9688, 0.5938, 0.9063, 0.6145, 0.9063, 0.6141, 0.9375, 0.5938, 0.9375, 0.5938, 0.875, 0.6139, 0.875, 0.6145, 0.9063, 0.5938, 0.9063, 0.5938, 0.8438, 0.6128, 0.8438, 0.6139, 0.875, 0.5938, 0.875, 0.5938, 0.8125, 0.6113, 0.8125, 0.6128, 0.8438, 0.5938, 0.8438, 0.5938, 0.7812, 0.6106, 0.7812, 0.6113, 0.8125, 0.5938, 0.8125, 0.5938, 0.7188, 0.6105, 0.7188, 0.6107, 0.75, 0.5938, 0.75, 0.5938, 0.6875, 0.6117, 0.6875, 0.6105, 0.7188, 0.5938, 0.7188, 0.5938, 0.6563, 0.6137, 0.6563, 0.6117, 0.6875, 0.5938, 0.6875, 0.5938, 0.625, 0.6145, 0.625, 0.6137, 0.6563, 0.5938, 0.6563, 0.5938, 0.5938, 0.6137, 0.5938, 0.6145, 0.625, 0.5938, 0.625, 0.5938, 0.5625, 0.6117, 0.5625, 0.6137, 0.5938, 0.5938, 0.5938, 0.5938, 0.5313, 0.6105, 0.5313, 0.6117, 0.5625, 0.5938, 0.5625, 0.619, 0.4384, 0.6196, 0.4067, 0.621, 0.4069, 0.6205, 0.4382, 0.3913, 0.9835, 0.4063, 0.986, 0.4059, 0.9893, 0.3875, 0.9873, 0.4063, 0.0, 0.4329, 0.0, 0.4346, 0.003184, 0.4063, 0.003475, 0.4375, 0.0, 0.468, 0.0, 0.4682, 0.002708, 0.4368, 0.003184, 0.4688, 0.9885, 0.5, 0.9881, 0.4998, 0.991, 0.4688, 0.9913, 0.5, 0.0, 0.5313, 0.0, 0.5314, 0.002708, 0.5, 0.002517, 0.532, 0.0, 0.5625, 0.0, 0.5625, 0.003183, 0.5317, 0.002708, 0.5625, 0.9887, 0.5938, 0.986, 0.5938, 0.9893, 0.5633, 0.9914, 0.6058, 0.0, 0.6231, 0.0, 0.6235, 0.003323, 0.6029, 0.003471, 0.6087, 0.2665, 0.5938, 0.264, 0.5938, 0.2572, 0.6125, 0.2594, 0.5938, 0.264, 0.5625, 0.2613, 0.5625, 0.2554, 0.5938, 0.2572, 0.5625, 0.2613, 0.5312, 0.2615, 0.5312, 0.256, 0.5625, 0.2554, 0.5312, 0.2615, 0.5, 0.2619, 0.5, 0.2565, 0.5312, 0.256, 0.5, 0.2619, 0.4688, 0.2615, 0.4688, 0.256, 0.5, 0.2565, 0.4688, 0.2615, 0.4375, 0.2613, 0.4375, 0.2554, 0.4688, 0.256, 0.4375, 0.2613, 0.4063, 0.264, 0.4062, 0.2572, 0.4375, 0.2554, 0.4063, 0.264, 0.3913, 0.2665, 0.3875, 0.2594, 0.4062, 0.2572, 0.3585, 0.5163, 0.3438, 0.5139, 0.344, 0.5094, 0.3638, 0.5111, 0.3438, 0.5139, 0.3125, 0.5109, 0.313, 0.5073, 0.344, 0.5094, 0.3125, 0.5109, 0.2812, 0.5105, 0.2817, 0.5071, 0.313, 0.5073, 0.2812, 0.5105, 0.25, 0.5111, 0.2502, 0.5075, 0.2817, 0.5071, 0.25, 0.5111, 0.2188, 0.5122, 0.2185, 0.5082, 0.2502, 0.5075, 0.1474, 0.5035, 0.1271, 0.5033, 0.1277, 0.5, 0.1446, 0.5, 0.1875, 0.5137, 0.1563, 0.5144, 0.1563, 0.5097, 0.1867, 0.5092, 0.1563, 0.5144, 0.125, 0.5143, 0.1259, 0.5097, 0.1524, 0.5097, 0.625, 0.25, 0.625, 0.2799, 0.6204, 0.2806, 0.6198, 0.2553, 0.625, 0.2813, 0.625, 0.3093, 0.6214, 0.3108, 0.6204, 0.2811, 0.625, 0.3125, 0.625, 0.341, 0.6215, 0.3423, 0.6214, 0.3121, 0.625, 0.3438, 0.625, 0.3738, 0.6213, 0.3743, 0.6215, 0.3434, 0.625, 0.375, 0.625, 0.4063, 0.621, 0.4064, 0.6213, 0.3748, 0.625, 0.4075, 0.625, 0.4375, 0.6205, 0.4382, 0.621, 0.4069, 0.625, 0.4424, 0.625, 0.4688, 0.6203, 0.4688, 0.6205, 0.4401, 0.625, 0.4804, 0.625, 0.4973, 0.6204, 0.4982, 0.6203, 0.4766, 0.3585, 0.7337, 0.361, 0.7188, 0.3703, 0.7188, 0.3684, 0.7389, 0.361, 0.7188, 0.3637, 0.6875, 0.3717, 0.6875, 0.3703, 0.7188, 0.3637, 0.6875, 0.3635, 0.6563, 0.371, 0.6563, 0.3717, 0.6875, 0.3635, 0.6563, 0.3631, 0.625, 0.3704, 0.625, 0.371, 0.6563, 0.3631, 0.625, 0.3635, 0.5938, 0.371, 0.5938, 0.3704, 0.625, 0.3635, 0.5938, 0.3637, 0.5625, 0.3717, 0.5625, 0.371, 0.5938, 0.3824, 0.5625, 0.3827, 0.5312, 0.3895, 0.5312, 0.3883, 0.5625, 0.3637, 0.5625, 0.361, 0.5313, 0.3703, 0.5312, 0.3717, 0.5625, 0.6415, 0.5163, 0.639, 0.5313, 0.6297, 0.5313, 0.6316, 0.5111, 0.639, 0.5313, 0.6363, 0.5625, 0.6283, 0.5625, 0.6297, 0.5313, 0.6363, 0.5625, 0.6365, 0.5938, 0.629, 0.5938, 0.6283, 0.5625, 0.6365, 0.5938, 0.6369, 0.625, 0.6296, 0.625, 0.629, 0.5938, 0.6369, 0.625, 0.6365, 0.6563, 0.629, 0.6563, 0.6296, 0.625, 0.6365, 0.6563, 0.6363, 0.6875, 0.6283, 0.6875, 0.629, 0.6563, 0.6363, 0.6875, 0.639, 0.7188, 0.6297, 0.7188, 0.6283, 0.6875, 0.639, 0.7188, 0.6415, 0.7337, 0.6316, 0.7389, 0.6297, 0.7188, 0.125, 0.7357, 0.1563, 0.7356, 0.1524, 0.7403, 0.1259, 0.7403, 0.1563, 0.7356, 0.1875, 0.7363, 0.1867, 0.7408, 0.1563, 0.7403, 0.1875, 0.7363, 0.2188, 0.7378, 0.2185, 0.7418, 0.1867, 0.7408, 0.2188, 0.7378, 0.25, 0.7389, 0.2502, 0.7425, 0.2185, 0.7418, 0.25, 0.7389, 0.2812, 0.7395, 0.2817, 0.7429, 0.2502, 0.7425, 0.2813, 0.7395, 0.3125, 0.7391, 0.313, 0.7427, 0.2817, 0.7429, 0.3145, 0.7474, 0.344, 0.7467, 0.3438, 0.75, 0.3157, 0.75, 0.3125, 0.7391, 0.3438, 0.7361, 0.344, 0.7406, 0.313, 0.7427, 0.625, 0.7527, 0.625, 0.7696, 0.6203, 0.7734, 0.6204, 0.7518, 0.625, 0.7813, 0.625, 0.8076, 0.6205, 0.8099, 0.6203, 0.7813, 0.625, 0.8125, 0.625, 0.8425, 0.621, 0.8431, 0.6205, 0.8118, 0.625, 0.8438, 0.625, 0.875, 0.6213, 0.8752, 0.621, 0.8436, 0.625, 0.8762, 0.625, 0.9063, 0.6215, 0.9066, 0.6213, 0.8757, 0.625, 0.909, 0.625, 0.9375, 0.6214, 0.9379, 0.6215, 0.9077, 0.625, 0.9701, 0.625, 1.0, 0.6198, 0.9947, 0.6204, 0.9694, 0.125, 0.7188, 0.1563, 0.7188, 0.1563, 0.7356, 0.125, 0.7357, 0.6167, 0.9379, 0.6144, 0.9689, 0.6111, 0.9688, 0.6141, 0.9375, 0.617, 0.9066, 0.6167, 0.9379, 0.6141, 0.9375, 0.6145, 0.9063, 0.6166, 0.8752, 0.617, 0.9066, 0.6145, 0.9063, 0.6139, 0.875, 0.6157, 0.8436, 0.6166, 0.8752, 0.6139, 0.875, 0.6128, 0.8438, 0.6146, 0.8119, 0.6157, 0.8436, 0.6128, 0.8438, 0.6113, 0.8125, 0.614, 0.7812, 0.6146, 0.8119, 0.6113, 0.8125, 0.6106, 0.7812, 0.614, 0.7506, 0.614, 0.7785, 0.6106, 0.7812, 0.6107, 0.75, 0.3446, 0.7467, 0.3712, 0.7462, 0.375, 0.75, 0.3451, 0.75, 0.3438, 0.7361, 0.3585, 0.7337, 0.3638, 0.7389, 0.344, 0.7406, 0.2829, 0.7475, 0.313, 0.7474, 0.3125, 0.75, 0.284, 0.75, 0.2508, 0.7473, 0.2816, 0.7475, 0.2813, 0.75, 0.2512, 0.75, 0.2186, 0.7471, 0.2502, 0.7473, 0.25, 0.75, 0.2188, 0.75, 0.1868, 0.7467, 0.218, 0.7471, 0.2175, 0.75, 0.1875, 0.75, 0.1563, 0.7465, 0.1845, 0.7467, 0.1826, 0.75, 0.1563, 0.75, 0.1271, 0.7467, 0.1474, 0.7465, 0.1446, 0.75, 0.1277, 0.75, 0.6173, 0.7188, 0.6179, 0.7462, 0.6107, 0.75, 0.6105, 0.7188, 0.6176, 0.6875, 0.6173, 0.7188, 0.6105, 0.7188, 0.6117, 0.6875, 0.6192, 0.6563, 0.6176, 0.6875, 0.6117, 0.6875, 0.6137, 0.6563, 0.6199, 0.625, 0.6192, 0.6563, 0.6137, 0.6563, 0.6145, 0.625, 0.6192, 0.5938, 0.6199, 0.625, 0.6145, 0.625, 0.6137, 0.5938, 0.6176, 0.5625, 0.6192, 0.5938, 0.6137, 0.5938, 0.6117, 0.5625, 0.6173, 0.5313, 0.6176, 0.5625, 0.6117, 0.5625, 0.6105, 0.5313, 0.6179, 0.5038, 0.6173, 0.5313, 0.6105, 0.5313, 0.6107, 0.5, 0.3827, 0.5312, 0.3821, 0.5038, 0.3893, 0.5, 0.3895, 0.5313, 0.361, 0.5312, 0.3585, 0.5163, 0.3684, 0.5111, 0.3703, 0.5312, 0.3808, 0.5938, 0.3824, 0.5625, 0.3883, 0.5625, 0.3863, 0.5938, 0.3801, 0.625, 0.3808, 0.5938, 0.3863, 0.5938, 0.3855, 0.625, 0.3808, 0.6563, 0.3801, 0.625, 0.3855, 0.625, 0.3863, 0.6563, 0.3824, 0.6875, 0.3808, 0.6563, 0.3863, 0.6563, 0.3883, 0.6875, 0.3827, 0.7188, 0.3824, 0.6875, 0.3883, 0.6875, 0.3895, 0.7188, 0.3821, 0.7462, 0.3827, 0.7188, 0.3895, 0.7188, 0.3893, 0.75, 0.614, 0.4715, 0.614, 0.4994, 0.6107, 0.5, 0.6106, 0.4688, 0.6146, 0.4381, 0.614, 0.4688, 0.6106, 0.4688, 0.6113, 0.4375, 0.6157, 0.4064, 0.6146, 0.4381, 0.6113, 0.4375, 0.6128, 0.4063, 0.6166, 0.3748, 0.6157, 0.4064, 0.6128, 0.4062, 0.6139, 0.375, 0.617, 0.3434, 0.6166, 0.3748, 0.6139, 0.375, 0.6145, 0.3438, 0.6167, 0.3121, 0.617, 0.3434, 0.6145, 0.3438, 0.6141, 0.3125, 0.6144, 0.2811, 0.6167, 0.3121, 0.6141, 0.3125, 0.6111, 0.2813, 0.6125, 0.2627, 0.6144, 0.2811, 0.6111, 0.2813, 0.6087, 0.2665, 0.1845, 0.5033, 0.1563, 0.5035, 0.1563, 0.5, 0.1826, 0.5, 0.2188, 0.5122, 0.1875, 0.5137, 0.1867, 0.5092, 0.2185, 0.5082, 0.218, 0.5029, 0.1868, 0.5033, 0.1875, 0.5, 0.2175, 0.5, 0.2502, 0.5027, 0.2186, 0.5029, 0.2188, 0.5, 0.25, 0.5, 0.2816, 0.5025, 0.2508, 0.5027, 0.2512, 0.5, 0.2813, 0.5, 0.313, 0.5026, 0.2829, 0.5025, 0.284, 0.5, 0.3125, 0.5, 0.344, 0.5033, 0.3145, 0.5026, 0.3157, 0.5, 0.3438, 0.5, 0.3712, 0.5038, 0.3446, 0.5033, 0.3451, 0.5, 0.375, 0.5, 0.4062, 0.2449, 0.3802, 0.2456, 0.375, 0.2357, 0.4063, 0.2355, 0.4375, 0.2448, 0.4062, 0.2449, 0.4063, 0.2355, 0.4375, 0.2367, 0.4688, 0.2462, 0.4375, 0.2448, 0.4375, 0.2367, 0.4688, 0.2387, 0.5, 0.2469, 0.4688, 0.2462, 0.4688, 0.2387, 0.5, 0.2395, 0.5312, 0.2462, 0.5, 0.2469, 0.5, 0.2395, 0.5312, 0.2387, 0.5625, 0.2448, 0.5312, 0.2462, 0.5312, 0.2387, 0.5625, 0.2367, 0.5938, 0.2449, 0.5625, 0.2448, 0.5625, 0.2367, 0.5938, 0.2355, 0.6198, 0.2456, 0.5938, 0.2449, 0.5938, 0.2355, 0.625, 0.2357, 0.5977, 0.009748, 0.6244, 0.009722, 0.625, 0.01431, 0.5938, 0.0145, 0.5648, 0.9963, 0.5938, 0.9954, 0.5938, 1.0, 0.5659, 1.0, 0.5314, 0.007561, 0.5625, 0.008909, 0.5625, 0.01326, 0.5312, 0.01126, 0.5, 0.007018, 0.5314, 0.007561, 0.5312, 0.01126, 0.5, 0.01046, 0.4688, 0.9962, 0.4994, 0.9961, 0.4991, 1.0, 0.4688, 1.0, 0.4367, 0.008913, 0.4685, 0.007561, 0.4688, 0.01126, 0.4375, 0.01327, 0.4063, 0.009758, 0.4367, 0.008913, 0.4375, 0.01327, 0.4063, 0.01451, 0.3802, 0.9947, 0.4054, 0.9954, 0.405, 1.0, 0.375, 1.0, 0.4054, 0.9954, 0.3802, 0.9947, 0.3821, 0.9928, 0.4055, 0.9938, 0.4994, 0.9961, 0.4688, 0.9962, 0.4688, 0.9949, 0.4995, 0.9947, 0.5938, 0.2449, 0.6198, 0.2456, 0.6179, 0.2492, 0.5938, 0.2481, 0.5, 0.2469, 0.5312, 0.2462, 0.5312, 0.2488, 0.5, 0.2494, 0.4062, 0.2449, 0.4375, 0.2448, 0.4375, 0.2476, 0.4062, 0.2481, 0.3145, 0.5026, 0.344, 0.5033, 0.3441, 0.5048, 0.3139, 0.5037, 0.3802, 0.2456, 0.4062, 0.2449, 0.4062, 0.2481, 0.3821, 0.2492, 0.1271, 0.5033, 0.1474, 0.5035, 0.1486, 0.505, 0.1268, 0.5049, 0.6157, 0.4064, 0.6166, 0.3748, 0.6177, 0.3748, 0.617, 0.4065, 0.614, 0.4994, 0.614, 0.4715, 0.6155, 0.4728, 0.6156, 0.4991, 0.3808, 0.6563, 0.3824, 0.6875, 0.3798, 0.6875, 0.3784, 0.6563, 0.3824, 0.5625, 0.3808, 0.5938, 0.3784, 0.5938, 0.3798, 0.5625, 0.6173, 0.5313, 0.6179, 0.5038, 0.6212, 0.5055, 0.6203, 0.5313, 0.6199, 0.625, 0.6192, 0.5938, 0.6216, 0.5938, 0.6223, 0.625, 0.1474, 0.7465, 0.1271, 0.7467, 0.1268, 0.7451, 0.1486, 0.745, 0.2502, 0.7473, 0.2186, 0.7471, 0.2185, 0.7458, 0.2502, 0.7462, 0.344, 0.7467, 0.3145, 0.7474, 0.3139, 0.7463, 0.3441, 0.7452, 0.6146, 0.8119, 0.614, 0.7812, 0.6155, 0.7812, 0.616, 0.8117, 0.617, 0.9066, 0.6166, 0.8752, 0.6177, 0.8752, 0.6181, 0.9067, 0.4683, 0.003882, 0.4365, 0.004569, 0.4368, 0.003184, 0.4682, 0.002708, 0.5314, 0.007561, 0.5, 0.007018, 0.5, 0.005841, 0.5314, 0.006293, 0.5625, 0.004567, 0.5316, 0.003882, 0.5317, 0.002708, 0.5625, 0.003183, 0.5314, 0.003882, 0.5, 0.003606, 0.5, 0.002517, 0.5314, 0.002708, 0.6244, 0.009722, 0.5977, 0.009748, 0.599, 0.008112, 0.6242, 0.008055, 0.4685, 0.007561, 0.4367, 0.008913, 0.4365, 0.007416, 0.4684, 0.006292, 0.6146, 0.4381, 0.6157, 0.4064, 0.617, 0.4065, 0.616, 0.4383, 0.3712, 0.7462, 0.3446, 0.7467, 0.3444, 0.7452, 0.3694, 0.7445, 0.3736, 0.5938, 0.373, 0.625, 0.3704, 0.625, 0.371, 0.5938, 0.3801, 0.625, 0.3808, 0.6563, 0.3784, 0.6563, 0.3777, 0.625, 0.6176, 0.5625, 0.6173, 0.5313, 0.6203, 0.5313, 0.6202, 0.5625, 0.6192, 0.6563, 0.6199, 0.625, 0.6223, 0.625, 0.6216, 0.6563, 0.6264, 0.6563, 0.627, 0.625, 0.6296, 0.625, 0.629, 0.6563, 0.5625, 0.2448, 0.5938, 0.2449, 0.5938, 0.2481, 0.5625, 0.2476, 0.4375, 0.2448, 0.4688, 0.2462, 0.4688, 0.2488, 0.4375, 0.2476, 0.2186, 0.5029, 0.2502, 0.5027, 0.2502, 0.5038, 0.2185, 0.5042, 0.2829, 0.5025, 0.313, 0.5026, 0.3132, 0.5037, 0.2824, 0.5036, 0.1563, 0.5035, 0.1845, 0.5033, 0.1853, 0.5047, 0.1563, 0.505, 0.1868, 0.5033, 0.218, 0.5029, 0.2182, 0.5042, 0.1865, 0.5047, 0.6202, 0.3113, 0.6189, 0.281, 0.6204, 0.2811, 0.6214, 0.3108, 0.2185, 0.7432, 0.1864, 0.7423, 0.1867, 0.7408, 0.2185, 0.7418, 0.313, 0.7474, 0.2829, 0.7475, 0.2824, 0.7464, 0.3132, 0.7463, 0.3824, 0.6875, 0.3827, 0.7188, 0.3797, 0.7188, 0.3798, 0.6875, 0.6166, 0.8752, 0.6157, 0.8436, 0.617, 0.8435, 0.6177, 0.8752, 0.6167, 0.9379, 0.617, 0.9066, 0.6181, 0.9067, 0.6179, 0.938, 0.6166, 0.3748, 0.617, 0.3434, 0.6181, 0.3433, 0.6177, 0.3748, 0.6201, 0.3745, 0.6204, 0.3432, 0.6215, 0.3434, 0.6213, 0.3743, 0.2503, 0.5062, 0.2818, 0.5059, 0.2817, 0.5071, 0.2502, 0.5075, 0.2508, 0.5027, 0.2816, 0.5025, 0.2818, 0.5036, 0.2505, 0.5038, 0.3821, 0.5038, 0.3827, 0.5312, 0.3797, 0.5312, 0.3788, 0.5055, 0.5312, 0.2536, 0.5625, 0.2529, 0.5625, 0.2554, 0.5312, 0.256, 0.5312, 0.2462, 0.5625, 0.2448, 0.5625, 0.2476, 0.5312, 0.2488, 0.6202, 0.9381, 0.6204, 0.9073, 0.6215, 0.9077, 0.6214, 0.9379, 0.3132, 0.7439, 0.2818, 0.7441, 0.2817, 0.7429, 0.313, 0.7427, 0.6281, 0.7408, 0.6265, 0.7188, 0.6297, 0.7188, 0.6316, 0.7389, 0.2818, 0.7441, 0.2503, 0.7438, 0.2502, 0.7425, 0.2817, 0.7429, 0.1845, 0.7467, 0.1563, 0.7465, 0.1563, 0.745, 0.1853, 0.7453, 0.614, 0.7785, 0.614, 0.7506, 0.6156, 0.7509, 0.6155, 0.7772, 0.6265, 0.7188, 0.6255, 0.6875, 0.6283, 0.6875, 0.6297, 0.7188, 0.6255, 0.5625, 0.6265, 0.5313, 0.6297, 0.5313, 0.6283, 0.5625, 0.3441, 0.5078, 0.3657, 0.5092, 0.3638, 0.5111, 0.344, 0.5094, 0.3808, 0.5938, 0.3801, 0.625, 0.3777, 0.625, 0.3784, 0.5938, 0.6186, 0.4688, 0.619, 0.4393, 0.6205, 0.4401, 0.6203, 0.4688, 0.614, 0.4688, 0.6146, 0.4381, 0.616, 0.4383, 0.6155, 0.4688, 0.6144, 0.9689, 0.6125, 0.9873, 0.6087, 0.9835, 0.6111, 0.9688, 0.3745, 0.6875, 0.3735, 0.7188, 0.3703, 0.7188, 0.3717, 0.6875, 0.3827, 0.7188, 0.3821, 0.7462, 0.3788, 0.7445, 0.3797, 0.7188, 0.6144, 0.9689, 0.6167, 0.9379, 0.6179, 0.938, 0.6159, 0.9689, 0.6264, 0.5938, 0.6255, 0.5625, 0.6283, 0.5625, 0.629, 0.5938, 0.6255, 0.6875, 0.6264, 0.6563, 0.629, 0.6563, 0.6283, 0.6875, 0.6186, 0.7747, 0.6188, 0.7515, 0.6204, 0.7518, 0.6203, 0.7734, 0.1864, 0.7423, 0.1563, 0.7419, 0.1563, 0.7403, 0.1867, 0.7408, 0.2816, 0.7475, 0.2508, 0.7473, 0.2505, 0.7462, 0.2818, 0.7464, 0.3446, 0.5033, 0.3712, 0.5038, 0.3694, 0.5055, 0.3444, 0.5048, 0.6201, 0.8752, 0.6196, 0.8435, 0.621, 0.8436, 0.6213, 0.8752, 0.6189, 0.969, 0.6202, 0.9387, 0.6214, 0.9392, 0.6204, 0.9689, 0.5625, 0.2529, 0.5938, 0.2542, 0.5938, 0.2572, 0.5625, 0.2554, 0.4375, 0.2529, 0.4688, 0.2536, 0.4688, 0.256, 0.4375, 0.2554, 0.3719, 0.5092, 0.3735, 0.5312, 0.3703, 0.5312, 0.3684, 0.5111, 0.2818, 0.5059, 0.3132, 0.5061, 0.313, 0.5073, 0.2817, 0.5071, 0.1563, 0.5081, 0.1864, 0.5077, 0.1867, 0.5092, 0.1563, 0.5097, 0.617, 0.3434, 0.6167, 0.3121, 0.6179, 0.312, 0.6181, 0.3433, 0.6144, 0.2811, 0.6125, 0.2627, 0.6143, 0.2609, 0.6159, 0.2811, 0.6157, 0.8436, 0.6146, 0.8119, 0.616, 0.8117, 0.617, 0.8435, 0.6196, 0.8433, 0.619, 0.8116, 0.6205, 0.8118, 0.621, 0.8431, 0.3657, 0.7408, 0.3441, 0.7422, 0.344, 0.7406, 0.3638, 0.7389, 0.218, 0.7471, 0.1868, 0.7467, 0.1865, 0.7453, 0.2182, 0.7458, 0.6167, 0.3121, 0.6144, 0.2811, 0.6159, 0.2811, 0.6179, 0.312, 0.6204, 0.3427, 0.6202, 0.3119, 0.6214, 0.3121, 0.6215, 0.3423, 0.6189, 0.2808, 0.6179, 0.2572, 0.6198, 0.2553, 0.6204, 0.2806, 0.1864, 0.5077, 0.2185, 0.5068, 0.2185, 0.5082, 0.1867, 0.5092, 0.4688, 0.2462, 0.5, 0.2469, 0.5, 0.2494, 0.4688, 0.2488, 0.3857, 0.256, 0.4062, 0.2542, 0.4062, 0.2572, 0.3875, 0.2594, 0.4688, 0.2536, 0.5, 0.2542, 0.5, 0.2565, 0.4688, 0.256, 0.6173, 0.7188, 0.6176, 0.6875, 0.6202, 0.6875, 0.6203, 0.7188, 0.6176, 0.6875, 0.6192, 0.6563, 0.6216, 0.6563, 0.6202, 0.6875, 0.6192, 0.5938, 0.6176, 0.5625, 0.6202, 0.5625, 0.6216, 0.5938, 0.3827, 0.5312, 0.3824, 0.5625, 0.3798, 0.5625, 0.3797, 0.5312, 0.3735, 0.5312, 0.3745, 0.5625, 0.3717, 0.5625, 0.3703, 0.5312, 0.373, 0.625, 0.3736, 0.6563, 0.371, 0.6563, 0.3704, 0.625, 0.3735, 0.7188, 0.3719, 0.7408, 0.3684, 0.7389, 0.3703, 0.7188, 0.5625, 0.008909, 0.5314, 0.007561, 0.5314, 0.006293, 0.5625, 0.007413, 0.6125, 0.9873, 0.6144, 0.9689, 0.6159, 0.9689, 0.6143, 0.9891, 0.5938, 0.9954, 0.5648, 0.9963, 0.5644, 0.995, 0.5938, 0.9938, 0.6237, 0.004865, 0.6016, 0.004985, 0.6029, 0.003471, 0.6235, 0.003323, 0.5938, 0.9908, 0.5637, 0.9926, 0.5633, 0.9914, 0.5938, 0.9893, 0.4367, 0.008913, 0.4063, 0.009758, 0.4063, 0.00812, 0.4365, 0.007416, 0.4354, 0.004569, 0.4063, 0.00499, 0.4063, 0.003475, 0.4346, 0.003184, 0.6179, 0.9928, 0.6189, 0.9692, 0.6204, 0.9694, 0.6198, 0.9947, 0.6204, 0.9068, 0.6201, 0.8755, 0.6213, 0.8757, 0.6215, 0.9066, 0.619, 0.8107, 0.6186, 0.7812, 0.6203, 0.7813, 0.6205, 0.8099, 0.3441, 0.7422, 0.3132, 0.7439, 0.313, 0.7427, 0.344, 0.7406, 0.2503, 0.7438, 0.2185, 0.7432, 0.2185, 0.7418, 0.2502, 0.7425, 0.1511, 0.7419, 0.1262, 0.7419, 0.1259, 0.7403, 0.1524, 0.7403, 0.627, 0.625, 0.6264, 0.5938, 0.629, 0.5938, 0.6296, 0.625, 0.6265, 0.5313, 0.6281, 0.5092, 0.6316, 0.5111, 0.6297, 0.5313, 0.3745, 0.5625, 0.3736, 0.5938, 0.371, 0.5938, 0.3717, 0.5625, 0.3736, 0.6563, 0.3745, 0.6875, 0.3717, 0.6875, 0.371, 0.6563, 0.6188, 0.4985, 0.6186, 0.4753, 0.6203, 0.4766, 0.6204, 0.4982, 0.6196, 0.4065, 0.6201, 0.3748, 0.6213, 0.3748, 0.621, 0.4064, 0.1262, 0.5081, 0.1511, 0.5081, 0.1524, 0.5097, 0.1259, 0.5097, 0.2185, 0.5068, 0.2503, 0.5062, 0.2502, 0.5075, 0.2185, 0.5082, 0.3132, 0.5061, 0.3441, 0.5078, 0.344, 0.5094, 0.313, 0.5073, 0.4062, 0.2542, 0.4375, 0.2529, 0.4375, 0.2554, 0.4062, 0.2572, 0.5, 0.2542, 0.5312, 0.2536, 0.5312, 0.256, 0.5, 0.2565, 0.5938, 0.2542, 0.6143, 0.256, 0.6125, 0.2594, 0.5938, 0.2572, 0.4997, 0.9922, 0.4688, 0.9925, 0.4688, 0.9913, 0.4998, 0.991, 0.4058, 0.9908, 0.3857, 0.9891, 0.3875, 0.9873, 0.4059, 0.9893, 0.6255, 0.5625, 0.6264, 0.5938, 0.6216, 0.5938, 0.6202, 0.5625, 0.6202, 0.9387, 0.6189, 0.969, 0.6159, 0.9689, 0.6179, 0.938, 0.2185, 0.5068, 0.1864, 0.5077, 0.1865, 0.5047, 0.2182, 0.5042, 0.3736, 0.6563, 0.373, 0.625, 0.3777, 0.625, 0.3784, 0.6563, 0.6186, 0.7812, 0.619, 0.8107, 0.616, 0.8117, 0.6155, 0.7812, 0.6201, 0.3748, 0.6196, 0.4065, 0.617, 0.4065, 0.6177, 0.3748, 0.4688, 0.9925, 0.4997, 0.9922, 0.4995, 0.9947, 0.4688, 0.9949, 0.3736, 0.5938, 0.3745, 0.5625, 0.3798, 0.5625, 0.3784, 0.5938, 0.4063, 0.00499, 0.4354, 0.004569, 0.4365, 0.007416, 0.4063, 0.00812, 0.3745, 0.5625, 0.3735, 0.5312, 0.3797, 0.5312, 0.3798, 0.5625, 0.6179, 0.2572, 0.6189, 0.2808, 0.6159, 0.2811, 0.6143, 0.2609, 0.6189, 0.281, 0.6202, 0.3113, 0.6179, 0.312, 0.6159, 0.2811, 0.1864, 0.7423, 0.2185, 0.7432, 0.2182, 0.7458, 0.1865, 0.7453, 0.5, 0.2542, 0.4688, 0.2536, 0.4688, 0.2488, 0.5, 0.2494, 0.6016, 0.004985, 0.6237, 0.004865, 0.6242, 0.008055, 0.599, 0.008112, 0.1262, 0.7419, 0.1511, 0.7419, 0.1486, 0.745, 0.1268, 0.7451, 0.4375, 0.2529, 0.4062, 0.2542, 0.4062, 0.2481, 0.4375, 0.2476, 0.6265, 0.7188, 0.6281, 0.7408, 0.6212, 0.7445, 0.6203, 0.7188, 0.3657, 0.5092, 0.3441, 0.5078, 0.3444, 0.5048, 0.3694, 0.5055, 0.619, 0.8116, 0.6196, 0.8433, 0.617, 0.8435, 0.616, 0.8117, 0.3441, 0.5078, 0.3132, 0.5061, 0.3139, 0.5037, 0.3441, 0.5048, 0.2185, 0.7432, 0.2503, 0.7438, 0.2502, 0.7462, 0.2185, 0.7458, 0.5316, 0.003882, 0.5625, 0.004567, 0.5625, 0.007413, 0.5314, 0.006293, 0.627, 0.625, 0.6264, 0.6563, 0.6216, 0.6563, 0.6223, 0.625, 0.1563, 0.7419, 0.1864, 0.7423, 0.1853, 0.7453, 0.1563, 0.745, 0.4688, 0.2536, 0.4375, 0.2529, 0.4375, 0.2476, 0.4688, 0.2488, 0.3735, 0.5312, 0.3719, 0.5092, 0.3788, 0.5055, 0.3797, 0.5312, 0.2503, 0.7438, 0.2818, 0.7441, 0.2818, 0.7464, 0.2505, 0.7462, 0.1864, 0.5077, 0.1563, 0.5081, 0.1563, 0.505, 0.1853, 0.5047, 0.6196, 0.8435, 0.6201, 0.8752, 0.6177, 0.8752, 0.617, 0.8435, 0.3735, 0.7188, 0.3745, 0.6875, 0.3798, 0.6875, 0.3797, 0.7188, 0.619, 0.4393, 0.6186, 0.4688, 0.6155, 0.4688, 0.616, 0.4383, 0.6188, 0.7515, 0.6186, 0.7747, 0.6155, 0.7772, 0.6156, 0.7509, 0.6204, 0.9073, 0.6202, 0.9381, 0.6179, 0.938, 0.6181, 0.9067, 0.4062, 0.2542, 0.3857, 0.256, 0.3821, 0.2492, 0.4062, 0.2481, 0.6196, 0.4067, 0.619, 0.4384, 0.616, 0.4383, 0.617, 0.4065, 0.6201, 0.8755, 0.6204, 0.9068, 0.6181, 0.9067, 0.6177, 0.8752, 0.2503, 0.5062, 0.2185, 0.5068, 0.2185, 0.5042, 0.2502, 0.5038, 0.6281, 0.5092, 0.6265, 0.5313, 0.6203, 0.5313, 0.6212, 0.5055, 0.5, 0.003606, 0.5314, 0.003882, 0.5314, 0.006293, 0.5, 0.005841, 0.6255, 0.6875, 0.6265, 0.7188, 0.6203, 0.7188, 0.6202, 0.6875, 0.6186, 0.4753, 0.6188, 0.4985, 0.6156, 0.4991, 0.6155, 0.4728, 0.6143, 0.256, 0.5938, 0.2542, 0.5938, 0.2481, 0.6179, 0.2492, 0.373, 0.625, 0.3736, 0.5938, 0.3784, 0.5938, 0.3777, 0.625, 0.6264, 0.6563, 0.6255, 0.6875, 0.6202, 0.6875, 0.6216, 0.6563, 0.2818, 0.7441, 0.3132, 0.7439, 0.3132, 0.7463, 0.2824, 0.7464, 0.5625, 0.2529, 0.5312, 0.2536, 0.5312, 0.2488, 0.5625, 0.2476, 0.2818, 0.5059, 0.2503, 0.5062, 0.2505, 0.5038, 0.2818, 0.5036, 0.6204, 0.3432, 0.6201, 0.3745, 0.6177, 0.3748, 0.6181, 0.3433, 0.3441, 0.7422, 0.3657, 0.7408, 0.3694, 0.7445, 0.3444, 0.7452, 0.6202, 0.3119, 0.6204, 0.3427, 0.6181, 0.3433, 0.6179, 0.312, 0.3132, 0.5061, 0.2818, 0.5059, 0.2824, 0.5036, 0.3132, 0.5037, 0.5938, 0.2542, 0.5625, 0.2529, 0.5625, 0.2476, 0.5938, 0.2481, 0.6265, 0.5313, 0.6255, 0.5625, 0.6202, 0.5625, 0.6203, 0.5313, 0.3719, 0.7408, 0.3735, 0.7188, 0.3797, 0.7188, 0.3788, 0.7445, 0.4365, 0.004569, 0.4683, 0.003882, 0.4684, 0.006292, 0.4365, 0.007416, 0.5637, 0.9926, 0.5938, 0.9908, 0.5938, 0.9938, 0.5644, 0.995, 0.6189, 0.9692, 0.6179, 0.9928, 0.6143, 0.9891, 0.6159, 0.9689, 0.3132, 0.7439, 0.3441, 0.7422, 0.3441, 0.7452, 0.3139, 0.7463, 0.6264, 0.5938, 0.627, 0.625, 0.6223, 0.625, 0.6216, 0.5938, 0.3745, 0.6875, 0.3736, 0.6563, 0.3784, 0.6563, 0.3798, 0.6875, 0.1511, 0.5081, 0.1262, 0.5081, 0.1268, 0.5049, 0.1486, 0.505, 0.5312, 0.2536, 0.5, 0.2542, 0.5, 0.2494, 0.5312, 0.2488, 0.3857, 0.9891, 0.4058, 0.9908, 0.4055, 0.9938, 0.3821, 0.9928, 0.6179, 0.7462, 0.6173, 0.7188, 0.6203, 0.7188, 0.6212, 0.7445])
me_cubo.use_remesh_fix_poles = True
me_cubo.use_remesh_preserve_attributes = False
me_cubo.update()

# ---- curves / text
cu_curva1 = bpy.data.curves.new('curva1', 'CURVE')
cu_curva1.dimensions = '3D'
_sp = cu_curva1.splines.new('POLY'); _sp.points.add(63)
_sp.points.foreach_set('co', [-0.1443, -0.5739, -0.6184, 0.0, 1.888e-06, -0.5912, -0.619, 0.0, 0.144, -0.5912, -0.6021, 0.0, 0.2817, -0.5703, -0.573, 0.0, 0.4059, -0.522, -0.5439, 0.0, 0.4729, -0.4731, -0.5345, 0.0, 0.5224, -0.406, -0.5435, 0.0, 0.5675, -0.2823, -0.5757, 0.0, 0.5838, -0.1443, -0.6095, 0.0, 0.5864, -2.797e-07, -0.624, 0.0, 0.5838, 0.1443, -0.6095, 0.0, 0.5675, 0.2823, -0.5757, 0.0, 0.5224, 0.406, -0.5435, 0.0, 0.4729, 0.4731, -0.5345, 0.0, 0.4059, 0.522, -0.5439, 0.0, 0.2817, 0.5703, -0.573, 0.0, 0.144, 0.5912, -0.6021, 0.0, 5.093e-09, 0.5912, -0.619, 0.0, -0.1443, 0.5738, -0.6185, 0.0, -0.2826, 0.5442, -0.597, 0.0, -0.4059, 0.5155, -0.5494, 0.0, -0.4892, 0.5038, -0.489, 0.0, -0.5498, 0.5149, -0.4059, 0.0, -0.5944, 0.5468, -0.2827, 0.0, -0.6113, 0.5812, -0.1442, 0.0, -0.6141, 0.5959, -3.474e-10, 0.0, -0.6113, 0.5812, 0.1442, 0.0, -0.5944, 0.5468, 0.2827, 0.0, -0.5498, 0.5149, 0.4059, 0.0, -0.4892, 0.5038, 0.489, 0.0, -0.4059, 0.5155, 0.5494, 0.0, -0.2826, 0.5442, 0.597, 0.0, -0.1443, 0.5738, 0.6184, 0.0, -5.704e-09, 0.5912, 0.619, 0.0, 0.144, 0.5912, 0.6021, 0.0, 0.2817, 0.5703, 0.573, 0.0, 0.4059, 0.522, 0.5439, 0.0, 0.4729, 0.4731, 0.5345, 0.0, 0.5224, 0.406, 0.5435, 0.0, 0.5675, 0.2823, 0.5757, 0.0, 0.5838, 0.1443, 0.6095, 0.0, 0.5864, 3.5e-09, 0.624, 0.0, 0.5838, -0.1443, 0.6095, 0.0, 0.5675, -0.2823, 0.5757, 0.0, 0.5224, -0.406, 0.5435, 0.0, 0.4729, -0.4731, 0.5345, 0.0, 0.4059, -0.522, 0.5439, 0.0, 0.2817, -0.5703, 0.573, 0.0, 0.144, -0.5912, 0.6021, 0.0, -7.381e-08, -0.5912, 0.619, 0.0, -0.1443, -0.5738, 0.6184, 0.0, -0.2826, -0.5442, 0.597, 0.0, -0.4059, -0.5155, 0.5494, 0.0, -0.4892, -0.5038, 0.489, 0.0, -0.5498, -0.5149, 0.4059, 0.0, -0.5944, -0.5468, 0.2827, 0.0, -0.6113, -0.5812, 0.1442, 0.0, -0.6141, -0.5959, 2.327e-06, 0.0, -0.6113, -0.5812, -0.1442, 0.0, -0.5944, -0.5467, -0.2827, 0.0, -0.5499, -0.5148, -0.4059, 0.0, -0.4893, -0.5037, -0.489, 0.0, -0.4059, -0.5155, -0.5494, 0.0, -0.2825, -0.5443, -0.597, 0.0])
_sp.order_v = 0
_sp.resolution_v = 0
_sp.use_cyclic_u = True
_sp.use_smooth = False
cu_curva1.bevel_resolution = 6
cu_curva1.bevel_depth = 0.03
cu_curva1.fill_mode = 'FULL'
cu_curva2 = bpy.data.curves.new('curva2', 'CURVE')
cu_curva2.dimensions = '3D'
_sp = cu_curva2.splines.new('POLY'); _sp.points.add(63)
_sp.points.foreach_set('co', [-0.2812, -0.58, -0.563, 0.0, -0.4055, -0.5506, -0.5146, 0.0, -0.4684, -0.5415, -0.4687, 0.0, -0.5149, -0.5501, -0.4056, 0.0, -0.5599, -0.5825, -0.2818, 0.0, -0.5761, -0.6161, -0.1442, 0.0, -0.5786, -0.6304, 2.256e-06, 0.0, -0.5761, -0.6161, 0.1442, 0.0, -0.5599, -0.5825, 0.2818, 0.0, -0.5148, -0.5502, 0.4056, 0.0, -0.4683, -0.5416, 0.4687, 0.0, -0.4056, -0.5506, 0.5145, 0.0, -0.2813, -0.58, 0.563, 0.0, -0.1438, -0.6091, 0.5839, 0.0, 7.011e-08, -0.6259, 0.5839, 0.0, 0.1444, -0.6254, 0.5665, 0.0, 0.2828, -0.6039, 0.5369, 0.0, 0.406, -0.5565, 0.5084, 0.0, 0.4934, -0.493, 0.4966, 0.0, 0.5571, -0.406, 0.5079, 0.0, 0.6016, -0.2829, 0.5396, 0.0, 0.6186, -0.1442, 0.5742, 0.0, 0.6215, 6.977e-09, 0.589, 0.0, 0.6186, 0.1442, 0.5742, 0.0, 0.6016, 0.2829, 0.5396, 0.0, 0.5571, 0.406, 0.5079, 0.0, 0.4934, 0.493, 0.4966, 0.0, 0.406, 0.5565, 0.5084, 0.0, 0.2828, 0.6039, 0.5369, 0.0, 0.1444, 0.6254, 0.5665, 0.0, 1.352e-07, 0.6259, 0.5839, 0.0, -0.1438, 0.6091, 0.5839, 0.0, -0.2813, 0.58, 0.563, 0.0, -0.4056, 0.5506, 0.5145, 0.0, -0.4683, 0.5416, 0.4687, 0.0, -0.5148, 0.5502, 0.4056, 0.0, -0.5599, 0.5825, 0.2818, 0.0, -0.5761, 0.6161, 0.1442, 0.0, -0.5786, 0.6304, -2.84e-09, 0.0, -0.5761, 0.6161, -0.1442, 0.0, -0.5599, 0.5825, -0.2818, 0.0, -0.5148, 0.5502, -0.4056, 0.0, -0.4683, 0.5416, -0.4687, 0.0, -0.4056, 0.5506, -0.5145, 0.0, -0.2813, 0.58, -0.563, 0.0, -0.1438, 0.6091, -0.5839, 0.0, 1.511e-07, 0.6259, -0.5839, 0.0, 0.1444, 0.6254, -0.5665, 0.0, 0.2828, 0.6039, -0.5369, 0.0, 0.406, 0.5565, -0.5084, 0.0, 0.4934, 0.493, -0.4966, 0.0, 0.5571, 0.406, -0.5079, 0.0, 0.6016, 0.2829, -0.5396, 0.0, 0.6186, 0.1442, -0.5742, 0.0, 0.6215, -2.909e-07, -0.589, 0.0, 0.6186, -0.1442, -0.5742, 0.0, 0.6016, -0.2829, -0.5396, 0.0, 0.5571, -0.406, -0.5079, 0.0, 0.4934, -0.493, -0.4966, 0.0, 0.406, -0.5565, -0.5084, 0.0, 0.2828, -0.6039, -0.5369, 0.0, 0.1444, -0.6254, -0.5665, 0.0, 2.026e-06, -0.6259, -0.5839, 0.0, -0.1438, -0.6091, -0.5839, 0.0])
_sp.order_v = 0
_sp.resolution_v = 0
_sp.use_cyclic_u = True
_sp.use_smooth = False
cu_curva2.bevel_resolution = 6
cu_curva2.bevel_depth = 0.03
cu_curva2.fill_mode = 'FULL'

# ---- objects
ob_light = bpy.data.objects.new('Light', light_light)
ob_camera = bpy.data.objects.new('Camera', cam_camera)
ob_cubo = bpy.data.objects.new('Cubo', me_cubo)
ob_curva1 = bpy.data.objects.new('curva1', cu_curva1)
ob_curva2 = bpy.data.objects.new('curva2', cu_curva2)

# ---- transforms, parenting, visibility, modifiers, constraints
ob_light.location = (4.076, 1.005, 5.904)
ob_light.rotation_euler = (0.6503, 0.05522, 1.866)
ob_light.lock_rotations_4d = False
ob_light.empty_display_type = 'ARROWS'
ob_light.color = (0.0, 0.0, 0.0, 0.0)
ob_light.lineart.crease_threshold = 0.0
ob_camera.location = (7.359, -6.926, 4.958)
ob_camera.rotation_euler = (1.109, 0.0, 0.8149)
ob_camera.lock_rotations_4d = False
ob_camera.empty_display_type = 'ARROWS'
ob_camera.color = (0.0, 0.0, 0.0, 0.0)
ob_camera.display_type = 'WIRE'
ob_camera.lineart.crease_threshold = 0.0
ob_cubo.location = (0.0, 0.0, 0.0)
ob_curva1.location = (0.0, 0.0, 0.0)
ob_curva2.location = (0.0, 0.0, 0.0)

# ---- collection membership
col_collection.objects.link(ob_light)
col_collection.objects.link(ob_camera)
col_collection.objects.link(ob_cubo)
col_collection.objects.link(ob_curva1)
col_collection.objects.link(ob_curva2)

# ---- scene / render settings (as saved in the file)
scene.camera = ob_camera
scene.frame_start = 1; scene.frame_end = 250; scene.frame_set(0)
scene.render.engine = 'BLENDER_EEVEE_NEXT'
scene.cycles.sampling_pattern = 'TABULATED_SOBOL'
scene.cycles.use_light_tree = False
scene.view_settings.view_transform = 'Standard'
bpy.context.view_layer.update()
